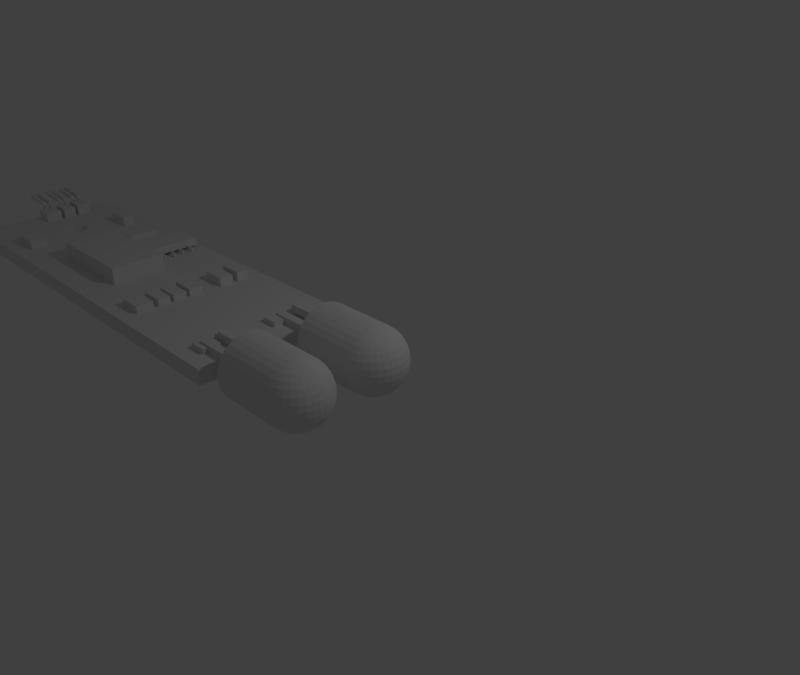# Source: chip.blend  (saved by Blender 2.77.0; exported with 4.5.12 LTS)
import bpy
from mathutils import Matrix  # noqa: F401  (used for matrix-valued properties, if any)

bpy.ops.wm.read_factory_settings(use_empty=True)
scene = bpy.context.scene
scene.name = 'Scene'

# ---- collections
col_collection_1 = bpy.data.collections.new('Collection 1'); scene.collection.children.link(col_collection_1)

# ---- world
world_world = bpy.data.worlds.new('World'); scene.world = world_world
world_world.color = (0.05088, 0.05088, 0.05088)
world_world.use_sun_shadow = False
world_world.sun_shadow_jitter_overblur = 0.0
world_world.cycles.sampling_method = 'MANUAL'

# ---- cameras
cam_camera = bpy.data.cameras.new('Camera')
cam_camera.clip_end = 100.0
cam_camera.lens = 35.0
cam_camera.sensor_width = 32.0
cam_camera.sensor_height = 18.0
cam_camera.ortho_scale = 7.314
cam_camera.dof.focus_distance = 0.0
cam_camera.dof.aperture_fstop = 128.0

# ---- lights
light_lamp = bpy.data.lights.new('Lamp', 'POINT')
light_lamp.transmission_factor = 0.0
light_lamp.cutoff_distance = 30.0
light_lamp.energy = 100.0
light_lamp.shadow_buffer_clip_start = 1.001
light_lamp.shadow_soft_size = 0.1
light_lamp.shadow_maximum_resolution = 0.006
light_lamp.use_absolute_resolution = True

# ---- meshes
me_cube_009 = bpy.data.meshes.new('Cube.009')
me_cube_009.from_pydata([(-0.6753, -1.0, -0.1849), (-0.6753, -1.0, 0.1849), (-0.6753, 1.0, -0.1849), (-0.6753, 1.0, 0.1849), (0.6753, -1.0, -0.1849), (0.6753, -1.0, 0.1849), (0.6753, 1.0, -0.1849), (0.6753, 1.0, 0.1849)], [], [(1, 3, 2, 0), (3, 7, 6, 2), (7, 5, 4, 6), (5, 1, 0, 4), (0, 2, 6, 4), (5, 7, 3, 1)])
me_cube_009.use_remesh_preserve_volume = False
me_cube_009.use_remesh_preserve_attributes = False
me_cube_009.use_mirror_vertex_groups = False
me_cube_009.update()
me_grid_003 = bpy.data.meshes.new('Grid.003')
me_grid_003.from_pydata([(0.9677, 2.856, 0.0), (0.9677, 3.078, 0.0), (1.08, 3.078, 0.0), (1.08, 2.856, 0.0), (1.08, 2.856, 0.2021), (0.9677, 2.856, 0.2021), (0.8749, 2.856, 0.0), (0.8749, 3.078, 0.0), (0.9677, 3.3, 0.0), (1.08, 3.3, 0.0), (1.302, 3.078, 0.0), (1.302, 2.856, 0.0), (0.8749, 2.856, 0.2021), (1.302, 2.856, 0.2021), (1.08, 3.078, 0.2021), (0.9677, 3.078, 0.2021), (0.8574, 2.856, 0.0), (0.8574, 3.078, 0.0), (0.8749, 3.3, 0.0), (0.9677, 3.523, 0.0), (1.08, 3.523, 0.0), (1.302, 3.3, 0.0), (1.524, 3.078, -5.96e-08), (1.524, 2.856, -5.96e-08), (0.8574, 2.856, 0.2021), (0.8749, 3.078, 0.2021), (1.524, 2.856, 0.2021), (1.302, 3.078, 0.2021), (1.08, 3.3, 0.2021), (0.9677, 3.3, 0.2021), (0.8574, 3.078, 0.2021), (0.8574, 3.3, 0.0), (0.8749, 3.523, 0.0), (0.9677, 3.745, 0.0), (1.08, 3.745, 0.0), (1.302, 3.523, 0.0), (1.524, 3.3, -5.96e-08), (1.746, 3.078, -5.96e-08), (1.746, 2.856, -5.96e-08), (0.8749, 3.3, 0.2021), (1.746, 2.856, 0.2021), (1.524, 3.078, 0.2021), (1.302, 3.3, 0.2021), (1.08, 3.523, 0.2021), (0.9677, 3.523, 0.2021), (0.8574, 3.3, 0.2021), (0.8574, 3.523, 0.0), (0.8749, 3.745, 0.0), (1.081, 3.986, -0.003698), (1.125, 3.745, 0.0), (1.128, 3.736, 0.0), (1.139, 3.719, 0.0), (1.151, 3.708, 0.0), (1.163, 3.705, 0.0), (1.175, 3.708, 0.0), (1.187, 3.719, 0.0), (1.198, 3.736, 0.0), (1.201, 3.745, 0.0), (1.302, 3.745, 0.0), (1.524, 3.523, -5.96e-08), (1.746, 3.3, -5.96e-08), (1.968, 3.078, -5.96e-08), (1.968, 2.856, -5.96e-08), (0.8749, 3.523, 0.2021), (1.968, 2.856, 0.2021), (1.746, 3.078, 0.2021), (1.524, 3.3, 0.2021), (1.302, 3.523, 0.2021), (1.08, 3.745, 0.2021), (0.9677, 3.745, 0.2021), (0.8574, 3.523, 0.2021), (0.8574, 3.745, 0.0), (0.9683, 3.976, -0.001835), (1.109, 3.986, -0.003698), (1.105, 3.963, -0.003348), (1.103, 3.938, -0.002968), (1.102, 3.928, -0.00281), (1.101, 3.892, -0.00225), (1.102, 3.855, -0.001691), (1.102, 3.85, -0.00162), (1.103, 3.84, -0.001459), (1.105, 3.82, -0.001152), (1.111, 3.788, -0.0006566), (1.119, 3.759, -0.000222), (1.216, 3.986, -0.003698), (1.303, 3.986, -0.003698), (1.207, 3.759, -0.000222), (1.215, 3.788, -0.0006566), (1.22, 3.82, -0.001152), (1.223, 3.845, -0.00153), (1.224, 3.855, -0.001691), (1.225, 3.891, -0.00225), (1.224, 3.928, -0.00281), (1.22, 3.963, -0.003348), (1.524, 3.745, -5.96e-08), (1.746, 3.523, -5.96e-08), (1.968, 3.3, -5.96e-08), (2.191, 3.078, -5.96e-08), (2.191, 2.856, -5.96e-08), (0.8749, 3.745, 0.2021), (2.191, 2.856, 0.2021), (1.968, 3.078, 0.2021), (1.746, 3.3, 0.2021), (1.524, 3.523, 0.2021), (1.302, 3.745, 0.2021), (1.201, 3.745, 0.2021), (1.198, 3.736, 0.2021), (1.187, 3.719, 0.2021), (1.175, 3.708, 0.2021), (1.163, 3.705, 0.2021), (1.151, 3.708, 0.2021), (1.139, 3.719, 0.2021), (1.128, 3.736, 0.2021), (1.125, 3.745, 0.2021), (1.08, 3.967, 0.2021), (0.9677, 3.967, 0.2021), (0.8574, 3.745, 0.2021), (0.875, 3.969, -0.0002915), (0.9683, 4.023, -0.001835), (1.081, 4.032, -0.003698), (1.122, 4.032, -0.003698), (1.119, 4.024, -0.003698), (1.111, 3.995, -0.003698), (1.203, 4.032, -0.003698), (1.303, 4.032, -0.003698), (1.215, 3.995, -0.003698), (1.207, 4.024, -0.003698), (1.524, 3.967, -5.96e-08), (1.746, 3.745, -5.96e-08), (1.968, 3.523, -5.96e-08), (2.191, 3.3, -5.96e-08), (2.413, 3.078, -5.96e-08), (2.413, 2.856, -5.96e-08), (0.9677, 3.745, 0.324), (0.8749, 3.745, 0.324), (2.413, 2.856, 0.2021), (2.191, 3.078, 0.2021), (1.968, 3.3, 0.2021), (1.746, 3.3, 0.4263), (1.524, 3.3, 0.4263), (1.524, 3.523, 0.4263), (1.524, 3.745, 0.2021), (1.302, 3.967, 0.2021), (1.22, 3.967, 0.2021), (1.22, 3.963, 0.2021), (1.224, 3.928, 0.2021), (1.225, 3.891, 0.2021), (1.224, 3.855, 0.2021), (1.221, 3.825, 0.2021), (1.22, 3.82, 0.2021), (1.215, 3.788, 0.2021), (1.207, 3.759, 0.2021), (1.119, 3.759, 0.2021), (1.111, 3.788, 0.2021), (1.105, 3.82, 0.2021), (1.105, 3.824, 0.2021), (1.102, 3.854, 0.2021), (1.102, 3.855, 0.2021), (1.101, 3.892, 0.2021), (1.102, 3.928, 0.2021), (1.105, 3.958, 0.2021), (1.105, 3.963, 0.2021), (1.106, 3.967, 0.2021), (0.9677, 3.967, 0.324), (1.08, 4.014, 0.2021), (0.9677, 4.014, 0.2021), (0.8574, 3.967, 0.0), (0.8574, 3.967, 0.2021), (0.875, 4.015, -0.0002915), (0.9683, 4.199, -0.001835), (1.081, 4.208, -0.003698), (1.303, 4.208, -0.003698), (1.198, 4.047, -0.003698), (1.187, 4.064, -0.003698), (1.178, 4.072, -0.003698), (1.175, 4.075, -0.003698), (1.163, 4.078, -0.003698), (1.151, 4.075, -0.003698), (1.143, 4.067, -0.003698), (1.139, 4.064, -0.003698), (1.128, 4.047, -0.003698), (1.524, 4.014, -5.96e-08), (1.746, 3.967, -5.96e-08), (1.968, 3.745, -5.96e-08), (2.191, 3.523, -5.96e-08), (2.413, 3.3, -5.96e-08), (2.635, 3.078, -5.96e-08), (2.635, 2.856, -5.96e-08), (0.8749, 3.967, 0.2021), (0.8749, 3.967, 0.324), (2.635, 2.856, 0.2021), (2.413, 3.078, 0.2021), (2.191, 3.3, 0.2021), (1.968, 3.3, 0.4263), (1.746, 3.523, 0.4263), (1.524, 3.745, 0.4263), (1.524, 3.967, 0.2021), (1.302, 4.014, 0.2021), (1.21, 4.014, 0.2021), (1.215, 3.995, 0.2021), (1.111, 3.995, 0.2021), (1.116, 4.014, 0.2021), (0.8749, 4.014, 0.2021), (1.08, 4.189, 0.2021), (0.9677, 4.189, 0.2021), (0.8574, 4.014, 0.0), (0.8574, 4.014, 0.2021), (0.875, 4.191, -0.0002915), (1.081, 4.246, -0.003014), (1.303, 4.246, -0.003014), (1.524, 4.189, -5.96e-08), (1.746, 4.014, -5.96e-08), (1.968, 3.967, -5.96e-08), (2.191, 3.745, -5.96e-08), (2.413, 3.523, -5.96e-08), (2.635, 3.3, -5.96e-08), (2.857, 3.078, -5.96e-08), (2.857, 2.856, -5.96e-08), (2.857, 2.856, 0.2021), (2.635, 3.078, 0.2021), (2.413, 3.3, 0.2021), (2.191, 3.523, 0.2021), (1.968, 3.523, 0.2021), (1.968, 3.523, 0.4263), (1.746, 3.745, 0.4263), (1.524, 3.967, 0.4263), (1.524, 4.014, 0.2021), (1.119, 4.024, 0.2021), (1.128, 4.047, 0.2021), (1.139, 4.064, 0.2021), (1.149, 4.073, 0.2021), (1.151, 4.075, 0.2021), (1.163, 4.078, 0.2021), (1.175, 4.075, 0.2021), (1.185, 4.066, 0.2021), (1.187, 4.064, 0.2021), (1.198, 4.047, 0.2021), (1.207, 4.024, 0.2021), (1.302, 4.189, 0.2021), (0.9677, 4.014, 0.3354), (0.8749, 4.014, 0.3354), (0.9677, 4.189, 0.3354), (1.08, 4.23, 0.2021), (0.9677, 4.23, 0.2021), (0.8574, 4.189, 0.0), (0.8574, 4.189, 0.2021), (0.9682, 4.238, -0.001496), (1.08, 4.412, 0.0), (1.302, 4.412, 0.0), (1.524, 4.23, -5.96e-08), (1.746, 4.189, -5.96e-08), (1.968, 4.014, -5.96e-08), (2.191, 3.967, -5.96e-08), (2.413, 3.745, -5.96e-08), (2.635, 3.523, -5.96e-08), (2.857, 3.3, -5.96e-08), (2.857, 3.078, 0.2021), (0.8749, 4.189, 0.2021), (2.635, 3.3, 0.2021), (2.413, 3.523, 0.2021), (2.191, 3.745, 0.2021), (1.968, 3.745, 0.2021), (1.968, 3.745, 0.4263), (1.746, 3.967, 0.4263), (1.524, 4.014, 0.4263), (1.524, 4.189, 0.2021), (1.302, 4.23, 0.2021), (0.8749, 4.189, 0.3354), (0.8749, 4.23, 0.2021), (1.08, 4.412, 0.2021), (0.9677, 4.412, 0.2021), (0.8574, 4.23, 0.0), (0.8574, 4.23, 0.2021), (0.875, 4.232, -0.0002376), (1.08, 4.634, 0.0), (1.302, 4.634, 0.0), (1.524, 4.412, -5.96e-08), (1.746, 4.23, -5.96e-08), (1.968, 4.189, -5.96e-08), (2.191, 4.014, -5.96e-08), (2.413, 3.967, -5.96e-08), (2.635, 3.745, -5.96e-08), (2.857, 3.523, -5.96e-08), (2.857, 3.3, 0.2021), (2.635, 3.523, 0.2021), (2.413, 3.745, 0.2021), (2.191, 3.967, 0.2021), (1.968, 3.967, 0.2021), (1.968, 3.967, 0.4263), (1.746, 4.014, 0.4263), (1.746, 4.014, 0.2021), (1.746, 4.189, 0.2021), (1.524, 4.23, 0.2021), (1.302, 4.412, 0.2021), (0.9677, 4.23, 0.3514), (0.8749, 4.23, 0.3514), (0.9677, 4.412, 0.3514), (1.08, 4.634, 0.2021), (0.9677, 4.634, 0.2021), (0.8574, 4.412, 0.0), (0.8574, 4.412, 0.2021), (0.9677, 4.412, 0.0), (0.9677, 4.634, 0.0), (1.08, 4.856, 0.0), (1.302, 4.856, 0.0), (1.524, 4.634, -5.96e-08), (1.746, 4.412, -5.96e-08), (1.968, 4.23, -5.96e-08), (2.191, 4.189, -5.96e-08), (2.413, 4.014, -5.96e-08), (2.635, 3.967, -5.96e-08), (2.857, 3.745, -5.96e-08), (2.857, 3.523, 0.2021), (0.8749, 4.412, 0.2021), (2.635, 3.745, 0.2021), (2.413, 3.967, 0.2021), (2.191, 4.014, 0.2021), (1.968, 4.014, 0.2021), (1.968, 4.014, 0.4263), (1.968, 4.189, 0.2021), (1.746, 4.23, 0.2021), (1.524, 4.412, 0.2021), (1.302, 4.634, 0.2021), (0.8749, 4.412, 0.3514), (0.8749, 4.634, 0.2021), (1.08, 4.856, 0.2021), (0.9677, 4.856, 0.2021), (0.8574, 4.634, 0.0), (0.8574, 4.634, 0.2021), (0.8749, 4.412, 0.0), (0.8749, 4.634, 0.0), (0.9677, 4.856, 0.0), (1.302, 4.856, 0.2021), (1.524, 4.856, -5.96e-08), (1.746, 4.634, -5.96e-08), (1.968, 4.412, -5.96e-08), (2.191, 4.23, -5.96e-08), (2.413, 4.189, -5.96e-08), (2.635, 4.014, -5.96e-08), (2.857, 3.967, -5.96e-08), (2.857, 3.745, 0.2021), (2.635, 3.967, 0.2021), (2.413, 4.014, 0.2021), (2.191, 4.189, 0.2021), (1.968, 4.23, 0.2021), (1.746, 4.412, 0.2021), (1.524, 4.634, 0.2021), (0.8749, 4.856, 0.2021), (0.8574, 4.856, 0.0), (0.8574, 4.856, 0.2021), (0.8749, 4.856, 0.0), (1.524, 4.856, 0.2021), (1.746, 4.856, -5.96e-08), (1.968, 4.634, -5.96e-08), (2.191, 4.412, -5.96e-08), (2.413, 4.23, -5.96e-08), (2.635, 4.189, -5.96e-08), (2.857, 4.014, -5.96e-08), (2.857, 3.967, 0.2021), (2.635, 4.014, 0.2021), (2.413, 4.189, 0.2021), (2.191, 4.23, 0.2021), (1.968, 4.412, 0.2021), (1.746, 4.634, 0.2021), (1.746, 4.856, 0.2021), (1.968, 4.856, -5.96e-08), (2.191, 4.634, -5.96e-08), (2.413, 4.412, -5.96e-08), (2.635, 4.23, -5.96e-08), (2.857, 4.189, -5.96e-08), (2.857, 4.014, 0.2021), (2.635, 4.189, 0.2021), (2.413, 4.23, 0.2021), (2.191, 4.412, 0.2021), (1.968, 4.634, 0.2021), (1.968, 4.856, 0.2021), (2.191, 4.856, -5.96e-08), (2.413, 4.634, -5.96e-08), (2.635, 4.412, -5.96e-08), (2.857, 4.23, -5.96e-08), (2.857, 4.189, 0.2021), (2.635, 4.23, 0.2021), (2.413, 4.412, 0.2021), (2.191, 4.634, 0.2021), (2.191, 4.856, 0.2021), (2.413, 4.856, -5.96e-08), (2.635, 4.634, -5.96e-08), (2.857, 4.412, -5.96e-08), (2.857, 4.23, 0.2021), (2.635, 4.412, 0.2021), (2.413, 4.634, 0.2021), (2.413, 4.856, 0.2021), (2.635, 4.856, -5.96e-08), (2.857, 4.634, -5.96e-08), (2.857, 4.412, 0.2021), (2.635, 4.634, 0.2021), (2.635, 4.856, 0.2021), (2.857, 4.856, -5.96e-08), (2.857, 4.634, 0.2021), (2.857, 4.856, 0.2021), (2.778, 3.078, -5.96e-08), (2.778, 2.856, -5.96e-08), (2.778, 2.856, 0.2021), (2.778, 3.3, -5.96e-08), (2.778, 3.078, 0.2021), (2.778, 3.523, -5.96e-08), (2.778, 3.3, 0.2021), (2.778, 3.745, -5.96e-08), (2.778, 3.523, 0.2021), (2.778, 3.967, -5.96e-08), (2.778, 3.745, 0.2021), (2.778, 4.014, -5.96e-08), (2.778, 3.967, 0.2021), (2.778, 4.014, 0.2021), (2.778, 4.23, -5.96e-08), (2.778, 4.189, -5.96e-08), (2.778, 4.189, 0.2021), (2.778, 4.412, -5.96e-08), (2.778, 4.23, 0.2021), (2.778, 4.634, -5.96e-08), (2.778, 4.412, 0.2021), (2.778, 4.856, -5.96e-08), (2.778, 4.634, 0.2021), (2.778, 4.856, 0.2021), (2.706, 2.856, -5.96e-08), (2.706, 2.856, 0.2021), (2.706, 3.078, 0.2021), (2.706, 3.3, 0.2021), (2.706, 3.523, 0.2021), (2.706, 3.745, 0.2021), (2.706, 3.967, 0.2021), (2.706, 4.014, 0.2021), (2.706, 4.189, -5.96e-08), (2.706, 4.189, 0.2021), (2.706, 4.23, 0.2021), (2.706, 4.412, 0.2021), (2.706, 4.856, -5.96e-08), (2.706, 4.856, 0.2021), (2.706, 3.078, -5.96e-08), (2.706, 3.3, -5.96e-08), (2.706, 3.523, -5.96e-08), (2.706, 3.745, -5.96e-08), (2.706, 3.967, -5.96e-08), (2.706, 4.014, -5.96e-08), (2.706, 4.23, -5.96e-08), (2.706, 4.412, -5.96e-08), (2.706, 4.634, -5.96e-08), (2.706, 4.634, 0.2021), (2.706, 4.634, 0.2301), (2.778, 4.634, 0.2301), (2.778, 4.412, 0.2301), (2.706, 4.412, 0.2301), (2.778, 3.078, 0.2644), (2.778, 3.3, 0.2644), (2.706, 3.078, 0.2644), (2.706, 3.3, 0.2644), (0.9677, 3.363, 0.0), (1.08, 3.363, 0.0), (0.8749, 3.363, 0.0), (1.302, 3.363, 0.0), (1.08, 3.363, 0.2021), (0.9677, 3.363, 0.2021), (0.8574, 3.363, 0.0), (1.524, 3.363, -5.96e-08), (1.746, 3.363, -5.96e-08), (0.8749, 3.363, 0.2021), (0.8574, 3.363, 0.2021), (1.524, 3.363, 0.2021), (1.302, 3.363, 0.2021), (1.968, 3.363, -5.96e-08), (1.524, 3.363, 0.4263), (2.191, 3.363, -5.96e-08), (1.746, 3.363, 0.4263), (2.413, 3.363, -5.96e-08), (2.191, 3.363, 0.2021), (1.968, 3.363, 0.2021), (1.968, 3.363, 0.4263), (2.635, 3.363, -5.96e-08), (2.413, 3.363, 0.2021), (2.857, 3.363, -5.96e-08), (2.635, 3.363, 0.2021), (2.857, 3.363, 0.2021), (2.778, 3.363, 0.2021), (2.778, 3.363, -5.96e-08), (2.706, 3.363, -5.96e-08), (2.706, 3.363, 0.2021), (2.778, 3.363, 0.272), (2.778, 3.523, 0.272), (2.706, 3.523, 0.272), (2.706, 3.363, 0.272), (2.778, 4.014, 0.2643), (2.778, 4.189, 0.2643), (2.706, 4.014, 0.2643), (2.706, 4.189, 0.2643), (2.706, 4.634, 0.2781), (2.778, 4.634, 0.2781), (2.778, 4.412, 0.2781), (2.706, 4.412, 0.2781), (2.298, 3.078, -5.96e-08), (2.298, 2.856, -5.96e-08), (2.298, 2.856, 0.2021), (2.298, 3.3, -5.96e-08), (2.298, 3.078, 0.2021), (2.298, 3.523, -5.96e-08), (2.298, 3.3, 0.2021), (2.298, 3.745, -5.96e-08), (2.298, 3.523, 0.2021), (2.298, 3.967, -5.96e-08), (2.298, 3.745, 0.2021), (2.298, 4.014, -5.96e-08), (2.298, 3.967, 0.2021), (2.298, 4.189, -5.96e-08), (2.298, 4.014, 0.2021), (2.298, 4.23, -5.96e-08), (2.298, 4.189, 0.2021), (2.298, 4.412, -5.96e-08), (2.298, 4.23, 0.2021), (2.298, 4.634, -5.96e-08), (2.298, 4.412, 0.2021), (2.298, 4.634, 0.2021), (2.298, 4.856, -5.96e-08), (2.298, 4.856, 0.2021), (2.298, 3.363, 0.2021), (2.298, 3.363, -5.96e-08), (2.298, 3.078, 0.2948), (2.191, 3.078, 0.2948), (2.191, 3.3, 0.2948), (2.298, 3.3, 0.2948), (2.191, 3.363, 0.2943), (2.191, 3.523, 0.2943), (2.298, 3.523, 0.2943), (2.298, 3.363, 0.2943), (1.302, 3.571, 0.0), (1.524, 3.571, -5.96e-08), (1.302, 3.571, 0.2021), (1.746, 3.571, -5.96e-08), (1.524, 3.571, 0.2021), (1.968, 3.571, -5.96e-08), (1.524, 3.571, 0.4263), (2.191, 3.571, -5.96e-08), (1.746, 3.571, 0.4263), (2.413, 3.571, -5.96e-08), (2.191, 3.571, 0.2021), (1.968, 3.571, 0.2021), (1.968, 3.571, 0.4263), (2.635, 3.571, -5.96e-08), (2.413, 3.571, 0.2021), (2.857, 3.571, -5.96e-08), (2.635, 3.571, 0.2021), (2.857, 3.571, 0.2021), (2.778, 3.571, 0.2021), (2.778, 3.571, -5.96e-08), (2.706, 3.571, -5.96e-08), (2.706, 3.571, 0.2021), (2.298, 3.571, 0.2021), (2.298, 3.571, -5.96e-08), (2.191, 3.571, 0.2874), (2.191, 3.745, 0.2874), (2.298, 3.745, 0.2874), (2.298, 3.571, 0.2874), (1.302, 3.795, -0.000768), (1.524, 3.791, -5.96e-08), (1.302, 3.791, 0.2021), (1.746, 3.791, -5.96e-08), (1.524, 3.791, 0.2021), (1.968, 3.791, -5.96e-08), (1.524, 3.791, 0.4263), (2.191, 3.791, -5.96e-08), (1.746, 3.791, 0.4263), (2.413, 3.791, -5.96e-08), (2.191, 3.791, 0.2021), (1.968, 3.791, 0.2021), (1.968, 3.791, 0.4263), (2.635, 3.791, -5.96e-08), (2.413, 3.791, 0.2021), (2.857, 3.791, -5.96e-08), (2.635, 3.791, 0.2021), (2.857, 3.791, 0.2021), (2.778, 3.791, 0.2021), (2.778, 3.791, -5.96e-08), (2.706, 3.791, -5.96e-08), (2.706, 3.791, 0.2021), (2.298, 3.791, 0.2021), (2.298, 3.791, -5.96e-08), (2.191, 3.791, 0.3002), (2.191, 3.967, 0.3002), (2.298, 3.967, 0.3002), (2.298, 3.791, 0.3002), (2.298, 4.23, 0.3134), (2.191, 4.23, 0.3134), (2.191, 4.412, 0.3134), (2.298, 4.412, 0.3134), (1.08, 4.48, 0.0), (1.302, 4.48, 0.0), (1.08, 4.48, 0.2021), (0.9677, 4.48, 0.2021), (0.9677, 4.48, 0.0), (1.524, 4.48, -5.96e-08), (1.302, 4.48, 0.2021), (0.8749, 4.48, 0.2021), (0.8574, 4.48, 0.0), (0.8574, 4.48, 0.2021), (0.8749, 4.48, 0.0), (1.746, 4.48, -5.96e-08), (1.524, 4.48, 0.2021), (1.968, 4.48, -5.96e-08), (1.746, 4.48, 0.2021), (2.191, 4.48, -5.96e-08), (1.968, 4.48, 0.2021), (2.413, 4.48, -5.96e-08), (2.635, 4.48, -5.96e-08), (2.413, 4.48, 0.2021), (2.191, 4.48, 0.2021), (2.857, 4.48, -5.96e-08), (2.857, 4.48, 0.2021), (2.635, 4.48, 0.2021), (2.778, 4.48, 0.2021), (2.778, 4.48, -5.96e-08), (2.706, 4.48, -5.96e-08), (2.706, 4.48, 0.2021), (2.778, 4.48, 0.2301), (2.706, 4.48, 0.2301), (2.778, 4.48, 0.2781), (2.706, 4.48, 0.2781), (2.298, 4.48, 0.2021), (2.298, 4.48, -5.96e-08), (2.298, 4.634, 0.3245), (2.191, 4.634, 0.3245), (2.298, 4.48, 0.3245), (2.191, 4.48, 0.3245), (1.174, 3.078, 0.0), (1.174, 2.856, 0.0), (1.174, 2.856, 0.2021), (1.174, 3.3, 0.0), (1.174, 3.078, 0.2021), (1.174, 3.523, 0.0), (1.174, 3.3, 0.2021), (1.174, 3.523, 0.2021), (1.174, 3.363, 0.2021), (1.174, 3.363, 0.0), (1.302, 3.078, 0.3161), (1.302, 3.3, 0.3161), (1.174, 3.078, 0.3161), (1.174, 3.3, 0.3161), (1.183, 4.208, -0.003698), (1.183, 4.246, -0.003014), (1.182, 4.189, 0.2021), (1.182, 4.412, 0.0), (1.182, 4.23, 0.2021), (1.182, 4.634, 0.0), (1.182, 4.412, 0.2021), (1.182, 4.856, 0.0), (1.182, 4.634, 0.2021), (1.182, 4.856, 0.2021), (1.182, 4.48, 0.2021), (1.182, 4.48, 0.0), (1.302, 4.48, 0.3319), (1.302, 4.634, 0.3319), (1.182, 4.634, 0.3319), (1.182, 4.48, 0.3319), (1.476, 2.856, -4.67e-08), (1.476, 2.856, 0.2021), (1.476, 3.3, -4.67e-08), (1.476, 3.078, -4.67e-08), (1.476, 3.078, 0.2021), (1.476, 3.745, -4.67e-08), (1.476, 3.523, -4.67e-08), (1.476, 3.3, 0.2021), (1.476, 3.523, 0.2021), (1.476, 3.971, -0.0008005), (1.476, 3.745, 0.2021), (1.476, 4.018, -0.0008005), (1.476, 3.967, 0.2021), (1.476, 4.193, -0.0008005), (1.476, 4.014, 0.2021), (1.476, 4.234, -0.0006524), (1.476, 4.189, 0.2021), (1.476, 4.412, -4.67e-08), (1.476, 4.23, 0.2021), (1.476, 4.634, -4.67e-08), (1.476, 4.412, 0.2021), (1.476, 4.856, -4.67e-08), (1.476, 4.634, 0.2021), (1.476, 4.856, 0.2021), (1.476, 3.363, 0.2021), (1.476, 3.363, -4.67e-08), (1.476, 3.571, 0.2021), (1.476, 3.571, -4.67e-08), (1.476, 3.791, 0.2021), (1.476, 3.792, -0.0001663), (1.476, 4.48, 0.2021), (1.476, 4.48, -4.67e-08), (1.502, 4.287, 0.1356), (1.485, 4.451, 0.1147), (1.524, 4.23, 0.2696), (1.524, 4.412, 0.2696), (1.524, 4.48, 0.2696), (1.524, 4.634, 0.2696), (1.476, 4.23, 0.2696), (1.476, 4.412, 0.2696), (1.476, 4.634, 0.2696), (1.476, 4.48, 0.2696)], [], [(0, 1, 2, 3), (0, 3, 4, 5), (6, 7, 1, 0), (1, 8, 9, 2), (631, 630, 10, 11), (6, 0, 5, 12), (631, 11, 13, 632), (5, 4, 14, 15), (16, 17, 7, 6), (7, 18, 8, 1), (456, 19, 20, 457), (630, 633, 21, 10), (660, 663, 22, 23), (16, 6, 12, 24), (12, 5, 15, 25), (660, 23, 26, 661), (632, 13, 27, 634), (15, 14, 28, 29), (17, 16, 24, 30), (17, 31, 18, 7), (458, 32, 19, 456), (19, 33, 34, 20), (639, 635, 35, 459), (663, 662, 36, 22), (23, 22, 37, 38), (24, 12, 25, 30), (25, 15, 29, 39), (23, 38, 40, 26), (661, 26, 41, 664), (27, 42, 641, 640), (461, 460, 43, 44), (31, 17, 30, 45), (462, 46, 32, 458), (32, 47, 33, 19), (34, 33, 72, 48), (20, 34, 49, 50, 51, 52, 53, 54, 55, 56, 57, 58, 532, 35, 635), (685, 666, 59, 463), (22, 36, 60, 37), (38, 37, 61, 62), (30, 25, 39, 45), (465, 461, 44, 63), (38, 62, 64, 40), (26, 40, 65, 41), (664, 41, 66, 667), (638, 468, 67, 637), (44, 43, 68, 69), (462, 31, 45, 466), (46, 71, 47, 32), (34, 48, 73, 74, 75, 76, 77, 78, 79, 80, 81, 82, 83, 49), (84, 85, 560, 58, 57, 86, 87, 88, 89, 90, 91, 92, 93), (687, 665, 94, 533), (463, 59, 95, 464), (37, 60, 96, 61), (62, 61, 97, 98), (466, 465, 63, 70), (63, 44, 69, 99), (62, 98, 100, 64), (40, 64, 101, 65), (41, 65, 102, 66), (684, 467, 103, 668), (43, 637, 67, 534, 104, 105, 106, 107, 108, 109, 110, 111, 112, 113, 68), (69, 68, 114, 115), (71, 46, 70, 116), (47, 71, 166, 117), (117, 72, 33, 47), (72, 118, 119, 48), (48, 119, 120, 121, 122, 73), (123, 124, 85, 84, 125, 126), (689, 560, 85, 669), (533, 94, 128, 535), (464, 95, 129, 469), (61, 96, 130, 97), (499, 498, 131, 132), (70, 63, 99, 116), (99, 69, 133, 134), (499, 132, 135, 500), (64, 100, 136, 101), (65, 101, 137, 102), (66, 102, 138, 139), (467, 66, 139, 470), (686, 536, 141, 670), (105, 104, 562, 142, 143, 144, 145, 146, 147, 148, 149, 150, 151), (68, 113, 152, 153, 154, 155, 156, 157, 158, 159, 160, 161, 162, 114), (69, 115, 163, 133), (115, 114, 164, 165), (166, 71, 116, 167), (117, 168, 118, 72), (118, 169, 170, 119), (119, 170, 644, 171, 124, 123, 172, 173, 174, 175, 176, 177, 178, 179, 180, 120), (669, 671, 181, 127), (561, 127, 182, 563), (535, 128, 183, 537), (469, 129, 184, 471), (498, 501, 185, 131), (132, 131, 186, 187), (116, 99, 188, 167), (188, 99, 134, 189), (134, 133, 163, 189), (132, 187, 190, 135), (500, 135, 191, 502), (101, 136, 192, 137), (102, 137, 193, 138), (470, 472, 194, 140), (536, 103, 140, 538), (688, 564, 196, 672), (143, 142, 197, 198, 199), (114, 162, 200, 201, 164), (115, 188, 189, 163), (188, 115, 165, 202), (165, 164, 203, 204), (205, 166, 167, 206), (166, 205, 168, 117), (168, 207, 169, 118), (170, 169, 246, 208), (644, 645, 209, 171), (671, 673, 210, 181), (127, 181, 211, 182), (563, 182, 212, 565), (537, 183, 213, 539), (523, 503, 214, 473), (131, 185, 215, 186), (401, 400, 216, 217), (167, 188, 202, 206), (401, 217, 218, 402), (135, 190, 219, 191), (502, 191, 220, 504), (475, 474, 221, 222), (475, 222, 223, 476), (472, 476, 223, 194), (538, 540, 224, 195), (564, 141, 195, 566), (672, 196, 226, 674), (164, 201, 227, 228, 229, 230, 231, 232, 233, 234, 235, 236, 237, 198, 197, 238, 646, 203), (202, 165, 239, 240), (165, 204, 241, 239), (204, 203, 242, 243), (244, 205, 206, 245), (205, 244, 207, 168), (169, 207, 273, 246), (645, 647, 248, 209), (675, 249, 210, 673), (181, 210, 250, 211), (182, 211, 251, 212), (565, 212, 252, 567), (555, 505, 253, 541), (473, 214, 254, 477), (400, 403, 255, 216), (217, 216, 256, 218), (206, 202, 257, 245), (402, 218, 256, 404), (191, 219, 258, 220), (522, 478, 259, 506), (543, 542, 260, 261), (543, 261, 262, 544), (540, 544, 262, 224), (566, 568, 263, 225), (226, 196, 225, 264), (674, 226, 265, 676), (646, 238, 266, 648), (257, 202, 240, 267), (240, 239, 241, 267), (204, 257, 267, 241), (257, 204, 243, 268), (243, 242, 269, 270), (271, 244, 245, 272), (207, 244, 271, 273), (208, 246, 301, 247), (655, 649, 275, 593), (675, 209, 248, 677), (210, 249, 277, 250), (211, 250, 278, 251), (212, 251, 279, 252), (583, 507, 280, 569), (541, 253, 281, 545), (483, 405, 282, 479), (216, 255, 283, 256), (245, 257, 268, 272), (404, 256, 283, 406), (478, 480, 284, 259), (554, 546, 285, 508), (571, 570, 286, 287), (571, 287, 288, 572), (568, 572, 288, 263), (225, 263, 289, 264), (290, 226, 264, 289), (226, 290, 291, 265), (676, 265, 292, 678), (648, 266, 293, 650), (268, 243, 294, 295), (243, 270, 296, 294), (595, 594, 297, 298), (299, 271, 272, 300), (246, 273, 329, 301), (596, 302, 274, 592), (649, 651, 304, 275), (691, 679, 305, 597), (249, 276, 306, 277), (250, 277, 307, 278), (251, 278, 308, 279), (507, 509, 309, 280), (569, 280, 310, 573), (551, 407, 311, 547), (479, 282, 312, 481), (272, 268, 313, 300), (482, 481, 312, 408), (546, 548, 314, 285), (582, 574, 315, 510), (287, 286, 316, 317), (287, 317, 318, 288), (263, 288, 318, 289), (317, 290, 289, 318), (290, 317, 319, 291), (265, 291, 320, 292), (690, 680, 699, 701), (598, 322, 657, 656), (313, 268, 295, 323), (295, 294, 296, 323), (270, 313, 323, 296), (599, 595, 298, 324), (298, 297, 325, 326), (600, 299, 300, 601), (299, 329, 273, 271), (602, 330, 302, 596), (302, 331, 303, 274), (651, 303, 325, 653), (679, 681, 333, 305), (597, 305, 334, 603), (277, 306, 335, 307), (278, 307, 336, 308), (509, 511, 337, 309), (280, 309, 338, 310), (579, 409, 339, 575), (547, 311, 340, 549), (601, 599, 324, 328), (550, 549, 340, 410), (574, 576, 341, 315), (510, 315, 342, 512), (317, 316, 343, 319), (291, 319, 344, 320), (292, 320, 345, 321), (680, 678, 698, 699), (652, 322, 332, 653), (324, 298, 326, 347), (303, 331, 326, 325), (348, 327, 328, 349), (600, 327, 330, 602), (330, 350, 331, 302), (681, 304, 332, 683), (305, 333, 352, 334), (603, 334, 353, 605), (307, 335, 354, 336), (511, 513, 355, 337), (309, 337, 356, 338), (409, 411, 357, 339), (575, 339, 358, 577), (328, 324, 347, 349), (578, 577, 358, 412), (315, 341, 359, 342), (512, 342, 360, 514), (319, 343, 361, 344), (320, 344, 362, 345), (604, 606, 363, 346), (682, 346, 351, 683), (331, 350, 347, 326), (350, 348, 349, 347), (327, 348, 350, 330), (352, 333, 351, 364), (334, 352, 365, 353), (605, 353, 366, 607), (513, 515, 367, 355), (337, 355, 368, 356), (411, 415, 369, 357), (339, 357, 370, 358), (412, 358, 370, 413), (342, 359, 371, 360), (514, 360, 372, 516), (344, 361, 373, 362), (606, 608, 374, 363), (346, 363, 364, 351), (365, 352, 364, 375), (353, 365, 376, 366), (625, 517, 377, 609), (355, 367, 378, 368), (415, 414, 379, 369), (357, 369, 380, 370), (413, 370, 380, 416), (360, 371, 381, 372), (516, 372, 382, 518), (608, 612, 383, 374), (363, 374, 375, 364), (376, 365, 375, 384), (517, 520, 385, 377), (609, 377, 386, 610), (414, 417, 387, 379), (369, 379, 388, 380), (416, 380, 388, 418), (372, 381, 389, 382), (624, 611, 390, 519), (374, 383, 384, 375), (520, 376, 384, 521), (377, 385, 392, 386), (617, 419, 393, 613), (379, 387, 394, 388), (418, 388, 394, 420), (611, 615, 395, 390), (519, 390, 391, 521), (392, 385, 391, 396), (419, 421, 397, 393), (613, 393, 398, 614), (616, 614, 398, 422), (390, 395, 396, 391), (436, 392, 396, 437), (393, 397, 399, 398), (422, 398, 399, 423), (176, 175, 233, 232), (177, 176, 232, 231), (175, 174, 234, 233), (178, 177, 231, 230), (174, 173, 235, 234), (179, 178, 230, 229), (173, 172, 236, 235), (180, 179, 229, 228), (172, 123, 126, 237, 236), (121, 120, 180, 228, 227), (126, 125, 199, 198, 237), (122, 121, 227, 201, 200), (125, 84, 93, 144, 143, 199), (74, 73, 122, 200, 162, 161), (93, 92, 145, 144), (75, 74, 161, 160), (92, 91, 146, 145), (76, 75, 160, 159), (91, 90, 147, 146), (77, 76, 159, 158), (90, 89, 148, 147), (78, 77, 158, 157), (89, 88, 149, 148), (157, 156, 79, 78), (88, 87, 150, 149), (80, 79, 156, 155), (87, 86, 151, 150), (81, 80, 155, 154), (86, 57, 56, 106, 105, 151), (82, 81, 154, 153), (56, 55, 107, 106), (83, 82, 153, 152), (55, 54, 108, 107), (50, 49, 83, 152, 113, 112), (54, 53, 109, 108), (51, 50, 112, 111), (53, 52, 110, 109), (52, 51, 111, 110), (447, 422, 423, 437), (397, 421, 423, 399), (616, 422, 449, 620), (446, 436, 421, 419), (434, 418, 420, 435), (618, 446, 419, 617), (433, 416, 418, 434), (444, 445, 417, 414), (416, 433, 493, 491), (432, 444, 414, 415), (430, 412, 413, 431), (443, 432, 415, 411), (581, 578, 412, 430), (442, 443, 411, 409), (553, 550, 410, 429), (580, 442, 409, 579), (428, 485, 489, 488), (552, 441, 407, 551), (427, 426, 454, 455), (484, 440, 405, 483), (425, 402, 404, 426), (438, 439, 403, 400), (424, 401, 402, 425), (424, 438, 400, 401), (187, 186, 438, 424), (187, 424, 425, 190), (186, 215, 439, 438), (190, 425, 426, 219), (477, 254, 440, 484), (219, 426, 427, 258), (545, 281, 441, 552), (480, 485, 428, 284), (573, 310, 442, 580), (548, 553, 429, 314), (310, 338, 443, 442), (576, 581, 430, 341), (338, 356, 432, 443), (341, 430, 431, 359), (356, 368, 444, 432), (359, 431, 433, 371), (368, 378, 445, 444), (371, 433, 434, 381), (610, 386, 446, 618), (381, 434, 435, 389), (386, 392, 436, 446), (615, 619, 447, 395), (395, 447, 437, 396), (421, 436, 437, 423), (621, 451, 497, 623), (435, 420, 450, 451), (422, 447, 448, 449), (619, 435, 451, 621), (454, 452, 453, 455), (404, 406, 453, 452), (406, 427, 455, 453), (426, 404, 452, 454), (258, 427, 485, 480), (215, 477, 484, 439), (439, 484, 483, 403), (427, 406, 482, 485), (406, 283, 481, 482), (255, 479, 481, 283), (220, 258, 480, 478), (403, 483, 479, 255), (504, 220, 478, 522), (185, 473, 477, 215), (138, 193, 476, 472), (137, 475, 476, 193), (137, 192, 474, 475), (501, 523, 473, 185), (139, 138, 472, 470), (96, 469, 471, 130), (103, 467, 470, 140), (60, 464, 469, 96), (667, 66, 467, 684), (45, 39, 465, 466), (36, 463, 464, 60), (46, 462, 466, 70), (636, 42, 468, 638), (39, 29, 461, 465), (662, 685, 463, 36), (31, 462, 458, 18), (29, 28, 460, 461), (633, 639, 459, 21), (18, 458, 456, 8), (8, 456, 457, 9), (489, 486, 487, 488), (485, 482, 486, 489), (482, 408, 487, 486), (408, 428, 488, 487), (492, 490, 491, 493), (431, 413, 490, 492), (413, 416, 491, 490), (433, 431, 492, 493), (623, 622, 495, 494), (620, 449, 495, 622), (451, 450, 496, 497), (449, 448, 494, 495), (130, 471, 523, 501), (192, 504, 522, 474), (383, 519, 521, 384), (385, 520, 521, 391), (612, 624, 628, 629), (366, 376, 520, 517), (518, 373, 590, 591), (607, 366, 517, 625), (343, 514, 516, 361), (336, 354, 515, 513), (316, 512, 514, 343), (308, 336, 513, 511), (286, 510, 512, 316), (279, 308, 511, 509), (582, 510, 586, 587), (252, 279, 509, 507), (554, 508, 558, 559), (567, 252, 507, 583), (474, 522, 531, 528), (539, 213, 505, 555), (192, 136, 525, 526), (471, 184, 503, 523), (100, 500, 502, 136), (97, 130, 501, 498), (98, 499, 500, 100), (98, 97, 498, 499), (525, 524, 527, 526), (504, 192, 526, 527), (136, 502, 524, 525), (502, 504, 527, 524), (528, 531, 530, 529), (506, 221, 529, 530), (221, 474, 528, 529), (522, 506, 530, 531), (184, 539, 555, 503), (221, 506, 554, 542), (284, 428, 553, 548), (254, 545, 552, 440), (440, 552, 551, 405), (428, 408, 550, 553), (408, 312, 549, 550), (282, 547, 549, 312), (259, 284, 548, 546), (405, 551, 547, 282), (506, 259, 546, 554), (214, 541, 545, 254), (194, 223, 544, 540), (222, 543, 544, 223), (222, 221, 542, 543), (503, 555, 541, 214), (140, 194, 540, 538), (129, 537, 539, 184), (141, 536, 538, 195), (95, 535, 537, 129), (668, 103, 536, 686), (59, 533, 535, 95), (666, 687, 533, 59), (556, 559, 558, 557), (508, 260, 557, 558), (542, 554, 559, 556), (260, 542, 556, 557), (213, 567, 583, 505), (260, 508, 582, 570), (314, 429, 581, 576), (281, 573, 580, 441), (441, 580, 579, 407), (429, 410, 578, 581), (410, 340, 577, 578), (311, 575, 577, 340), (285, 314, 576, 574), (407, 579, 575, 311), (508, 285, 574, 582), (253, 569, 573, 281), (224, 262, 572, 568), (261, 571, 572, 262), (261, 260, 570, 571), (505, 583, 569, 253), (195, 224, 568, 566), (183, 565, 567, 213), (196, 564, 566, 225), (128, 563, 565, 183), (670, 141, 564, 688), (94, 561, 563, 128), (665, 58, 560, 689), (584, 587, 586, 585), (570, 582, 587, 584), (286, 570, 584, 585), (510, 286, 585, 586), (589, 588, 591, 590), (361, 516, 588, 589), (516, 518, 591, 588), (373, 361, 589, 590), (354, 607, 625, 515), (373, 518, 624, 612), (450, 620, 622, 496), (497, 496, 622, 623), (447, 619, 621, 448), (448, 621, 623, 494), (389, 435, 619, 615), (378, 610, 618, 445), (445, 618, 617, 417), (420, 616, 620, 450), (420, 394, 614, 616), (387, 613, 614, 394), (382, 389, 615, 611), (417, 617, 613, 387), (518, 382, 611, 624), (367, 609, 610, 378), (362, 373, 612, 608), (515, 625, 609, 367), (345, 362, 608, 606), (335, 605, 607, 354), (321, 345, 606, 604), (306, 603, 605, 335), (299, 600, 602, 329), (292, 321, 695, 694), (300, 313, 599, 601), (276, 597, 603, 306), (329, 602, 596, 301), (327, 600, 601, 328), (313, 270, 595, 599), (650, 293, 598, 654), (677, 691, 597, 276), (301, 596, 592, 247), (270, 269, 594, 595), (647, 655, 593, 248), (629, 628, 626, 627), (624, 519, 626, 628), (383, 612, 629, 627), (519, 383, 627, 626), (9, 457, 639, 633), (28, 636, 638, 460), (460, 638, 637, 43), (14, 634, 636, 28), (457, 20, 635, 639), (4, 632, 634, 14), (2, 9, 633, 630), (3, 631, 632, 4), (3, 2, 630, 631), (642, 640, 641, 643), (42, 636, 643, 641), (634, 27, 640, 642), (636, 634, 642, 643), (247, 592, 655, 647), (269, 650, 654, 594), (297, 652, 653, 325), (304, 651, 653, 332), (594, 654, 652, 297), (274, 303, 651, 649), (242, 648, 650, 269), (592, 274, 649, 655), (203, 646, 648, 242), (208, 247, 647, 645), (170, 208, 645, 644), (659, 656, 657, 658), (652, 654, 659, 658), (654, 598, 656, 659), (322, 652, 658, 657), (248, 593, 691, 677), (293, 680, 690, 598), (94, 665, 689, 561), (104, 670, 688, 562), (35, 532, 687, 666), (67, 668, 686, 534), (21, 459, 685, 662), (42, 667, 684, 468), (322, 682, 683, 332), (333, 681, 683, 351), (598, 690, 682, 322), (275, 304, 681, 679), (266, 678, 680, 293), (593, 275, 679, 691), (238, 676, 678, 266), (249, 675, 677, 276), (197, 674, 676, 238), (209, 675, 673, 171), (142, 672, 674, 197), (124, 171, 673, 671), (562, 688, 672, 142), (85, 124, 671, 669), (534, 686, 670, 104), (561, 689, 669, 127), (468, 684, 668, 67), (532, 58, 665, 687), (27, 664, 667, 42), (459, 35, 666, 685), (13, 661, 664, 27), (10, 21, 662, 663), (11, 660, 661, 13), (11, 10, 663, 660), (698, 694, 695, 699), (701, 696, 697, 700), (699, 695, 696, 701), (346, 682, 700, 697), (682, 690, 701, 700), (678, 292, 694, 698), (604, 346, 697, 696), (321, 604, 696, 695)])
me_grid_003.use_remesh_preserve_volume = False
me_grid_003.use_remesh_preserve_attributes = False
me_grid_003.use_mirror_vertex_groups = False
me_grid_003.update()
me_cylinder_003 = bpy.data.meshes.new('Cylinder.003')
me_cylinder_003.from_pydata([(-0.2825, -0.4306, -2.688), (-0.2825, -0.4306, -0.1884), (-0.2825, -0.1806, -2.688), (-0.2825, -0.1806, -0.1884), (-0.0325, -0.4306, -2.688), (-0.0325, -0.4306, -0.1884), (-0.0325, -0.1806, -2.688), (-0.0325, -0.1806, -0.1884), (0.0, 1.0, -1.0), (0.0, 1.0, 1.0), (0.1951, 0.9808, -1.0), (0.1951, 0.9808, 1.0), (0.3827, 0.9239, -1.0), (0.3827, 0.9239, 1.0), (0.5556, 0.8315, -1.0), (0.5556, 0.8315, 1.0), (0.7071, 0.7071, -1.0), (0.7071, 0.7071, 1.0), (0.8315, 0.5556, -1.0), (0.8315, 0.5556, 1.0), (0.9239, 0.3827, -1.0), (0.9239, 0.3827, 1.0), (0.9808, 0.1951, -1.0), (0.9808, 0.1951, 1.0), (1.0, 7.55e-08, -1.0), (1.0, 7.55e-08, 1.0), (0.9808, -0.1951, -1.0), (0.9808, -0.1951, 1.0), (0.9239, -0.3827, -1.0), (0.9239, -0.3827, 1.0), (0.8315, -0.5556, -1.0), (0.8315, -0.5556, 1.0), (0.7071, -0.7071, -1.0), (0.7071, -0.7071, 1.0), (0.5556, -0.8315, -1.0), (0.5556, -0.8315, 1.0), (0.3827, -0.9239, -1.0), (0.3827, -0.9239, 1.0), (0.1951, -0.9808, -1.0), (0.1951, -0.9808, 1.0), (-3.258e-07, -1.0, -1.0), (-3.258e-07, -1.0, 1.0), (-0.1951, -0.9808, -1.0), (-0.1951, -0.9808, 1.0), (-0.3827, -0.9239, -1.0), (-0.3827, -0.9239, 1.0), (-0.5556, -0.8315, -1.0), (-0.5556, -0.8315, 1.0), (-0.7071, -0.7071, -1.0), (-0.7071, -0.7071, 1.0), (-0.8315, -0.5556, -1.0), (-0.8315, -0.5556, 1.0), (-0.9239, -0.3827, -1.0), (-0.9239, -0.3827, 1.0), (-0.9808, -0.1951, -1.0), (-0.9808, -0.1951, 1.0), (-1.0, 9.656e-07, -1.0), (-1.0, 9.656e-07, 1.0), (-0.9808, 0.1951, -1.0), (-0.9808, 0.1951, 1.0), (-0.9239, 0.3827, -1.0), (-0.9239, 0.3827, 1.0), (-0.8315, 0.5556, -1.0), (-0.8315, 0.5556, 1.0), (-0.7071, 0.7071, -1.0), (-0.7071, 0.7071, 1.0), (-0.5556, 0.8315, -1.0), (-0.5556, 0.8315, 1.0), (-0.3827, 0.9239, -1.0), (-0.3827, 0.9239, 1.0), (-0.1951, 0.9808, -1.0), (-0.1951, 0.9808, 1.0), (-1.0, -1.247e-07, 0.9835), (-1.0, -1.247e-07, 0.9835), (-1.0, 1.756e-07, 0.9835), (-1.0, -5.705e-07, 0.9835), (-1.0, 3.844e-07, 0.9835), (-1.0, -1.265e-06, 0.9835), (-1.0, 5.322e-07, 0.9835), (-1.0, -2.424e-06, 0.9835), (-1.0, 6.372e-07, 0.9835), (-1.0, -4.565e-06, 0.9835), (-1.0, 7.103e-07, 0.9835), (-1.0, -9.198e-06, 0.9835), (-1.0, 9.626e-07, 0.9835), (-1.0, -2.244e-05, 0.9835), (-1.0, 9.631e-07, 0.9835), (-1.0, -9.395e-05, 0.9835), (-1.0, 9.632e-07, 0.9835), (-0.9808, -0.1951, 0.9835), (-1.0, 9.631e-07, 0.9835), (-1.0, -9.395e-05, 0.9835), (-1.0, 9.626e-07, 0.9835), (-1.0, -2.245e-05, 0.9835), (-1.0, 7.103e-07, 0.9835), (-1.0, -9.199e-06, 0.9835), (-1.0, 6.372e-07, 0.9835), (-1.0, -4.565e-06, 0.9835), (-1.0, 5.322e-07, 0.9835), (-1.0, -2.424e-06, 0.9835), (-1.0, 3.844e-07, 0.9835), (-1.0, -1.265e-06, 0.9835), (-1.0, 1.756e-07, 0.9835), (-1.0, -5.705e-07, 0.9835), (-1.0, -1.247e-07, 0.9835), (0.1951, 0.9808, 0.9835), (0.3827, 0.9239, 0.9835), (0.3827, 0.9239, 0.9835), (0.3827, 0.9239, 0.9835), (0.3827, 0.9239, 0.9835), (-0.9239, 0.3827, 0.9835), (-0.9239, 0.3827, 0.9835), (-0.9239, 0.3827, 0.9835), (-0.9808, 0.1951, 0.9835), (-0.9239, 0.3827, 0.9835), (-0.8315, 0.5556, 0.9835), (-0.8315, 0.5556, 0.9835), (-0.8315, 0.5556, 0.9835), (-0.7071, 0.7071, 0.9835), (-0.7071, 0.7071, 0.9835), (-0.8315, 0.5556, 0.9835), (-0.8315, 0.5556, 0.9835), (-0.7071, 0.7071, 0.9835), (-0.7071, 0.7071, 0.9835), (0.5556, 0.8315, 0.9835), (0.5556, 0.8315, 0.9835), (0.5556, 0.8315, 0.9835), (0.7071, 0.7071, 0.9835), (0.7071, 0.7071, 0.9835), (0.5556, 0.8315, 0.9835), (0.5556, 0.8315, 0.9835), (0.7071, 0.7071, 0.9835), (0.8315, 0.5556, 0.9835), (0.8315, 0.5556, 0.9835), (0.8315, 0.5556, 0.9835), (0.8315, 0.5556, 0.9835), (-0.5556, 0.8315, 0.9835), (-0.5556, 0.8315, 0.9835), (-0.5556, 0.8315, 0.9835), (-0.5556, 0.8315, 0.9835), (-0.3827, 0.9239, 0.9835), (-0.3827, 0.9239, 0.9835), (-0.3827, 0.9239, 0.9835), (-0.3827, 0.9239, 0.9835), (0.9239, 0.3827, 0.9835), (0.9239, 0.3827, 0.9835), (0.9239, 0.3827, 0.9835), (0.9239, 0.3827, 0.9835), (0.9239, 0.3827, 0.9835), (0.9808, 0.1951, 0.9835), (-0.1951, 0.9808, 0.9835), (-0.1951, 0.9808, 0.9835), (-0.1951, 0.9808, 0.9835), (-0.1951, 0.9808, 0.9835), (-0.1243, 0.9878, 0.9835), (-1.185e-07, 1.0, 0.9835), (-1.185e-07, 1.0, 0.9835), (-1.185e-07, 1.0, 0.9835), (0.1951, 0.9808, 0.9835), (7.105e-15, 1.0, 0.9835), (3.553e-15, 1.0, 0.9835), (-0.9808, 0.1951, 0.9835), (-0.9808, 0.1951, 0.9835), (-0.9808, 0.1951, 0.9835), (0.8315, 0.5539, 1.0), (0.8315, 0.5449, 1.092), (0.9239, 0.3753, 1.058), (0.9239, 0.3811, 1.0), (0.7071, 0.7055, 1.0), (0.7071, 0.6935, 1.121), (0.8315, 0.5133, 1.196), (0.9239, 0.3536, 1.13), (0.9808, 0.1913, 1.022), (0.9808, 0.1935, 1.0), (0.5556, 0.8298, 1.0), (0.5556, 0.8155, 1.146), (0.7071, 0.6533, 1.254), (0.9808, 0.1802, 1.058), (0.8315, 0.4619, 1.292), (0.9239, 0.3182, 1.196), (0.9917, 0.08283, 1.0), (0.3827, 0.9223, 1.0), (0.3827, 0.9061, 1.164), (0.5556, 0.7682, 1.302), (0.7071, 0.5879, 1.376), (0.9958, 0.03978, 1.0), (0.9808, 0.1622, 1.092), (0.8315, 0.3928, 1.376), (0.9239, 0.2706, 1.254), (0.1951, 0.9792, 1.0), (0.1951, 0.9619, 1.175), (0.3827, 0.8536, 1.337), (0.5556, 0.6913, 1.445), (0.7071, 0.5, 1.484), (0.9971, 0.02466, 1.0), (0.9808, 0.1379, 1.121), (0.8315, 0.3087, 1.445), (0.9239, 0.2126, 1.302), (-1.192e-07, 0.9984, 1.0), (-1.27e-07, 0.9808, 1.179), (0.1951, 0.9061, 1.359), (0.3827, 0.7682, 1.497), (0.5556, 0.5879, 1.571), (0.7071, 0.3928, 1.571), (0.9977, 0.01648, 1.0), (0.9808, 0.1084, 1.146), (0.8315, 0.2126, 1.497), (0.9239, 0.1464, 1.337), (-0.1951, 0.9792, 1.0), (-0.1951, 0.9619, 1.175), (-1.352e-07, 0.9239, 1.366), (0.1951, 0.8155, 1.528), (0.3827, 0.6533, 1.637), (0.5556, 0.4619, 1.675), (0.7071, 0.2706, 1.637), (0.998, 0.01101, 1.0), (0.9808, 0.07466, 1.164), (0.8315, 0.1084, 1.528), (0.9239, 0.07466, 1.359), (-0.3827, 0.9223, 1.0), (-0.3827, 0.9061, 1.164), (-0.1951, 0.9061, 1.359), (-1.428e-07, 0.8315, 1.539), (0.1951, 0.6935, 1.677), (0.3827, 0.5133, 1.752), (0.5556, 0.3182, 1.752), (0.7071, 0.1379, 1.677), (0.9982, 0.006825, 1.0), (0.9808, 0.03806, 1.175), (0.8315, -1.094e-08, 1.539), (0.9239, 3.964e-09, 1.366), (-0.5556, 0.8298, 1.0), (-0.5556, 0.8155, 1.146), (-0.3827, 0.8536, 1.337), (-0.1951, 0.8155, 1.528), (-1.494e-07, 0.7071, 1.691), (0.1951, 0.5449, 1.799), (0.3827, 0.3536, 1.837), (0.5556, 0.1622, 1.799), (0.7071, -2.584e-08, 1.691), (0.9983, 0.003277, 1.0), (0.9808, 3.964e-09, 1.179), (0.8315, -0.1084, 1.528), (0.9239, -0.07466, 1.359), (-0.7071, 0.7055, 1.0), (-0.7071, 0.6935, 1.121), (-0.5556, 0.7682, 1.302), (-0.3827, 0.7682, 1.497), (-0.1951, 0.6935, 1.677), (-1.548e-07, 0.5556, 1.815), (0.1951, 0.3753, 1.89), (0.3827, 0.1802, 1.89), (0.5556, -8.544e-08, 1.815), (0.7071, -0.1379, 1.677), (0.9984, 3.348e-10, 1.0), (0.9808, -0.03806, 1.175), (0.8315, -0.2126, 1.497), (0.9239, -0.1464, 1.337), (-0.8315, 0.5539, 1.0), (-0.8315, 0.5449, 1.092), (-0.7071, 0.6533, 1.254), (-0.5556, 0.6913, 1.445), (-0.3827, 0.6533, 1.637), (-0.1951, 0.5449, 1.799), (-1.589e-07, 0.3827, 1.907), (0.1951, 0.1913, 1.945), (0.3827, 6.357e-08, 1.907), (0.5556, -0.1622, 1.799), (0.7071, -0.2706, 1.637), (0.9983, -0.003277, 1.0), (0.9808, -0.07466, 1.164), (0.8315, -0.3087, 1.445), (0.9239, -0.2126, 1.302), (-0.9239, 0.3811, 1.0), (-0.9239, 0.3753, 1.058), (-0.8315, 0.5133, 1.196), (-0.7071, 0.5879, 1.376), (-0.5556, 0.5879, 1.571), (-0.3827, 0.5133, 1.752), (-0.1951, 0.3753, 1.89), (-1.614e-07, 0.1951, 1.964), (0.1951, -8.544e-08, 1.964), (0.3827, -0.1802, 1.89), (0.5556, -0.3182, 1.752), (0.7071, -0.3928, 1.571), (0.9982, -0.006825, 1.0), (0.9808, -0.1084, 1.146), (0.8315, -0.3928, 1.376), (0.9239, -0.2706, 1.254), (-0.9808, 0.1935, 1.0), (-0.9808, 0.1913, 1.022), (-0.9239, 0.3536, 1.13), (-0.8315, 0.4619, 1.292), (-0.7071, 0.5, 1.484), (-0.5556, 0.4619, 1.675), (-0.3827, 0.3536, 1.837), (-0.1951, 0.1913, 1.945), (-1.622e-07, -1.003e-07, 1.984), (0.1951, -0.1913, 1.945), (0.3827, -0.3536, 1.837), (0.5556, -0.4619, 1.675), (0.7071, -0.5, 1.484), (0.998, -0.01101, 1.0), (0.9808, -0.1379, 1.121), (0.8315, -0.4619, 1.292), (0.9239, -0.3182, 1.196), (-0.9917, 0.08283, 1.0), (-0.9808, 0.1802, 1.058), (-0.9239, 0.3182, 1.196), (-0.8315, 0.3928, 1.376), (-0.7071, 0.3928, 1.571), (-0.5556, 0.3182, 1.752), (-0.3827, 0.1802, 1.89), (-0.1951, -8.544e-08, 1.964), (-1.614e-07, -0.1951, 1.964), (0.1951, -0.3753, 1.89), (0.3827, -0.5133, 1.752), (0.5556, -0.5879, 1.571), (0.7071, -0.5879, 1.376), (0.9977, -0.01648, 1.0), (0.9808, -0.1622, 1.092), (0.8315, -0.5133, 1.196), (0.9239, -0.3536, 1.13), (-0.9958, 0.03978, 1.0), (-0.9808, 0.1622, 1.092), (-0.9239, 0.2706, 1.254), (-0.8315, 0.3087, 1.445), (-0.7071, 0.2706, 1.637), (-0.5556, 0.1622, 1.799), (-0.3827, 6.357e-08, 1.907), (-0.1951, -0.1913, 1.945), (-1.589e-07, -0.3827, 1.907), (0.1951, -0.5449, 1.799), (0.3827, -0.6533, 1.637), (0.5556, -0.6913, 1.445), (0.7071, -0.6533, 1.254), (0.9971, -0.02466, 1.0), (0.9808, -0.1802, 1.058), (0.8315, -0.5449, 1.092), (0.9239, -0.3753, 1.058), (-0.9971, 0.02466, 1.0), (-0.9808, 0.1379, 1.121), (-0.9239, 0.2126, 1.302), (-0.8315, 0.2126, 1.497), (-0.7071, 0.1379, 1.677), (-0.5556, -8.544e-08, 1.815), (-0.3827, -0.1802, 1.89), (-0.1951, -0.3753, 1.89), (-1.548e-07, -0.5556, 1.815), (0.1951, -0.6935, 1.677), (0.3827, -0.7682, 1.497), (0.5556, -0.7682, 1.302), (0.7071, -0.6935, 1.121), (0.9958, -0.03978, 1.0), (0.9808, -0.1913, 1.022), (0.9239, -0.3811, 1.0), (0.8315, -0.5539, 1.0), (-0.9977, 0.01648, 1.0), (-0.9808, 0.1084, 1.146), (-0.9239, 0.1464, 1.337), (-0.8315, 0.1084, 1.528), (-0.7071, -2.584e-08, 1.691), (-0.5556, -0.1622, 1.799), (-0.3827, -0.3536, 1.837), (-0.1951, -0.5449, 1.799), (-1.494e-07, -0.7071, 1.691), (0.1951, -0.8155, 1.528), (0.3827, -0.8536, 1.337), (0.5556, -0.8155, 1.146), (0.7071, -0.7055, 1.0), (0.9917, -0.08283, 1.0), (0.9808, -0.1935, 1.0), (-0.998, 0.01101, 1.0), (-0.9808, 0.07466, 1.164), (-0.9239, 0.07466, 1.359), (-0.8315, 2.632e-08, 1.539), (-0.7071, -0.1379, 1.677), (-0.5556, -0.3182, 1.752), (-0.3827, -0.5133, 1.752), (-0.1951, -0.6935, 1.677), (-1.428e-07, -0.8315, 1.539), (0.1951, -0.9061, 1.359), (0.3827, -0.9061, 1.164), (0.5556, -0.8298, 1.0), (-0.9982, 0.006825, 1.0), (-0.9808, 0.03806, 1.175), (-0.9239, 4.122e-08, 1.366), (-0.8315, -0.1084, 1.528), (-0.7071, -0.2706, 1.637), (-0.5556, -0.4619, 1.675), (-0.3827, -0.6533, 1.637), (-0.1951, -0.8155, 1.528), (-1.352e-07, -0.9239, 1.366), (0.1951, -0.9619, 1.175), (0.3827, -0.9223, 1.0), (-0.9983, 0.003277, 1.0), (-0.9808, -7.212e-09, 1.179), (-0.9239, -0.07466, 1.359), (-0.8315, -0.2126, 1.497), (-0.7071, -0.3928, 1.571), (-0.5556, -0.5879, 1.571), (-0.3827, -0.7682, 1.497), (-0.1951, -0.9061, 1.359), (-1.27e-07, -0.9808, 1.179), (0.1951, -0.9792, 1.0), (-0.9984, -1.148e-07, 1.0), (-0.9808, -0.03806, 1.175), (-0.9239, -0.1464, 1.337), (-0.8315, -0.3087, 1.445), (-0.7071, -0.5, 1.484), (-0.5556, -0.6913, 1.445), (-0.3827, -0.8536, 1.337), (-0.1951, -0.9619, 1.175), (-1.192e-07, -0.9984, 1.0), (-0.9983, -0.003277, 1.0), (-0.9808, -0.07466, 1.164), (-0.9239, -0.2126, 1.302), (-0.8315, -0.3928, 1.376), (-0.7071, -0.5879, 1.376), (-0.5556, -0.7682, 1.302), (-0.3827, -0.9061, 1.164), (-0.1951, -0.9792, 1.0), (-0.9982, -0.006825, 1.0), (-0.9808, -0.1084, 1.146), (-0.9239, -0.2706, 1.254), (-0.8315, -0.4619, 1.292), (-0.7071, -0.6533, 1.254), (-0.5556, -0.8155, 1.146), (-0.3827, -0.9223, 1.0), (-0.998, -0.01101, 1.0), (-0.9808, -0.1379, 1.121), (-0.9239, -0.3182, 1.196), (-0.8315, -0.5133, 1.196), (-0.7071, -0.6935, 1.121), (-0.5556, -0.8298, 1.0), (-0.9977, -0.01648, 1.0), (-0.9808, -0.1622, 1.092), (-0.9239, -0.3536, 1.13), (-0.8315, -0.5449, 1.092), (-0.7071, -0.7055, 1.0), (-0.9971, -0.02466, 1.0), (-0.9808, -0.1802, 1.058), (-0.9239, -0.3753, 1.058), (-0.8315, -0.5539, 1.0), (-0.9958, -0.03978, 1.0), (-0.9808, -0.1913, 1.022), (-0.9239, -0.3811, 1.0), (-0.9917, -0.08283, 1.0), (-0.9808, -0.1935, 1.0), (-0.9808, -0.1951, 0.9835), (-0.9808, -0.1951, 0.9835), (-0.9808, -0.1951, 0.9835), (-0.9428, -0.3203, 0.9835), (-0.8315, -0.5556, 0.9835), (-0.8315, -0.5556, 0.9835), (-0.8315, -0.5556, 0.9835), (-0.8315, -0.5556, 0.9835), (-0.7823, -0.6155, 0.9835), (1.0, 7.516e-08, 0.9835), (1.0, 7.515e-08, 0.9835), (1.0, 0.0, 0.9835), (1.0, 7.515e-08, 0.9835), (-0.3826, 0.1196, -2.664), (-0.3826, 0.1196, -0.1642), (-0.3826, 0.3696, -2.664), (-0.3826, 0.3696, -0.1642), (-0.1326, 0.1196, -2.664), (-0.1326, 0.1196, -0.1642), (-0.1326, 0.3696, -2.664), (-0.1326, 0.3696, -0.1642)], [], [(1, 3, 2, 0), (3, 7, 6, 2), (7, 5, 4, 6), (5, 1, 0, 4), (0, 2, 6, 4), (5, 7, 3, 1), (8, 9, 11, 10), (10, 11, 13, 12), (12, 13, 15, 14), (14, 15, 17, 16), (16, 17, 19, 18), (18, 19, 21, 20), (20, 21, 23, 22), (22, 23, 25, 24), (24, 25, 27, 26), (26, 27, 29, 28), (28, 29, 31, 30), (30, 31, 33, 32), (32, 33, 35, 34), (34, 35, 37, 36), (36, 37, 39, 38), (38, 39, 41, 40), (40, 41, 43, 42), (42, 43, 45, 44), (44, 45, 47, 46), (46, 47, 49, 48), (48, 49, 51, 50), (50, 51, 53, 52), (52, 53, 55, 54), (54, 55, 57, 56), (56, 57, 59, 58), (58, 59, 61, 60), (60, 61, 63, 62), (62, 63, 65, 64), (64, 65, 67, 66), (66, 67, 69, 68), (11, 9, 71, 69, 67, 65, 63, 61, 59, 57, 55, 53, 51, 49, 47, 45, 43, 41, 39, 37, 35, 33, 31, 29, 27, 25, 23, 21, 19, 17, 15, 13), (68, 69, 71, 70), (70, 71, 9, 8), (8, 10, 12, 14, 16, 18, 20, 22, 24, 26, 28, 30, 32, 34, 36, 38, 40, 42, 44, 46, 48, 50, 52, 54, 56, 58, 60, 62, 64, 66, 68, 70), (72, 73, 74), (75, 73, 72), (74, 73, 76), (77, 73, 75), (76, 73, 78), (79, 73, 77), (78, 73, 80), (81, 73, 79), (80, 73, 82), (83, 73, 81), (82, 73, 84), (85, 73, 83), (84, 73, 86), (87, 73, 85), (86, 73, 88), (89, 73, 87), (88, 73, 90), (91, 73, 89), (90, 73, 92), (93, 73, 91), (92, 73, 94), (95, 73, 93), (94, 73, 96), (97, 73, 95), (96, 73, 98), (99, 73, 97), (98, 73, 100), (101, 73, 99), (100, 73, 102), (103, 73, 101), (102, 73, 104), (104, 73, 103), (89, 87, 85, 83, 81, 79, 77, 75, 72, 74, 76, 78, 80, 82, 84, 86, 88, 90, 92, 94, 96, 98, 100, 102, 104, 103, 101, 99, 97, 95, 93, 91), (105, 106, 107), (106, 105, 108), (107, 106, 109), (109, 106, 108), (105, 107, 109, 108), (110, 111, 112), (113, 111, 110), (112, 111, 114), (111, 113, 114), (113, 110, 112, 114), (112, 115, 116), (115, 112, 117), (116, 115, 118, 119, 120), (118, 115, 117, 121, 122), (119, 118, 123), (123, 118, 122), (112, 116, 120, 121, 117), (120, 119, 123, 122, 121), (109, 124, 125), (124, 109, 126), (125, 124, 127, 128, 129), (127, 124, 126, 130, 131), (128, 127, 132, 133), (132, 127, 131, 134), (133, 132, 135), (135, 132, 134), (109, 125, 129, 130, 126), (129, 128, 131, 130), (128, 133, 135, 134, 131), (123, 136, 137), (136, 123, 138), (137, 136, 139), (139, 136, 138), (123, 137, 139, 138), (139, 140, 141), (140, 139, 142), (141, 140, 143), (143, 140, 142), (139, 141, 143, 142), (135, 144, 145, 146), (144, 135, 147, 148), (145, 144, 149), (149, 144, 148), (135, 146, 147), (146, 145, 149, 148, 147), (143, 150, 151), (150, 143, 152), (151, 150, 153), (153, 150, 152), (151, 153, 152, 143), (154, 155, 156), (155, 154, 157), (156, 155, 158, 159), (158, 155, 157, 160), (159, 158, 160), (160, 157, 154, 156, 159), (88, 161, 162), (161, 88, 163), (162, 161, 113), (113, 161, 163), (88, 162, 113, 163), (164, 165, 166, 167), (168, 169, 165, 164), (166, 165, 170, 171), (167, 166, 172, 173), (174, 175, 169, 168), (165, 169, 176, 170), (172, 166, 171, 177), (171, 170, 178, 179), (173, 172, 180), (181, 182, 175, 174), (169, 175, 183, 176), (170, 176, 184, 178), (180, 172, 177, 185), (177, 171, 179, 186), (179, 178, 187, 188), (189, 190, 182, 181), (175, 182, 191, 183), (176, 183, 192, 184), (178, 184, 193, 187), (185, 177, 186, 194), (186, 179, 188, 195), (188, 187, 196, 197), (198, 199, 190, 189), (182, 190, 200, 191), (183, 191, 201, 192), (184, 192, 202, 193), (187, 193, 203, 196), (194, 186, 195, 204), (195, 188, 197, 205), (197, 196, 206, 207), (208, 209, 199, 198), (190, 199, 210, 200), (191, 200, 211, 201), (192, 201, 212, 202), (193, 202, 213, 203), (196, 203, 214, 206), (204, 195, 205, 215), (205, 197, 207, 216), (207, 206, 217, 218), (219, 220, 209, 208), (199, 209, 221, 210), (200, 210, 222, 211), (201, 211, 223, 212), (202, 212, 224, 213), (203, 213, 225, 214), (206, 214, 226, 217), (215, 205, 216, 227), (216, 207, 218, 228), (218, 217, 229, 230), (231, 232, 220, 219), (209, 220, 233, 221), (210, 221, 234, 222), (211, 222, 235, 223), (212, 223, 236, 224), (213, 224, 237, 225), (214, 225, 238, 226), (217, 226, 239, 229), (227, 216, 228, 240), (228, 218, 230, 241), (230, 229, 242, 243), (244, 245, 232, 231), (220, 232, 246, 233), (221, 233, 247, 234), (222, 234, 248, 235), (223, 235, 249, 236), (224, 236, 250, 237), (225, 237, 251, 238), (226, 238, 252, 239), (229, 239, 253, 242), (240, 228, 241, 254), (241, 230, 243, 255), (243, 242, 256, 257), (258, 259, 245, 244), (232, 245, 260, 246), (233, 246, 261, 247), (234, 247, 262, 248), (235, 248, 263, 249), (236, 249, 264, 250), (237, 250, 265, 251), (238, 251, 266, 252), (239, 252, 267, 253), (242, 253, 268, 256), (254, 241, 255, 269), (255, 243, 257, 270), (257, 256, 271, 272), (273, 274, 259, 258), (245, 259, 275, 260), (246, 260, 276, 261), (247, 261, 277, 262), (248, 262, 278, 263), (249, 263, 279, 264), (250, 264, 280, 265), (251, 265, 281, 266), (252, 266, 282, 267), (253, 267, 283, 268), (256, 268, 284, 271), (269, 255, 270, 285), (270, 257, 272, 286), (272, 271, 287, 288), (289, 290, 274, 273), (259, 274, 291, 275), (260, 275, 292, 276), (261, 276, 293, 277), (262, 277, 294, 278), (263, 278, 295, 279), (264, 279, 296, 280), (265, 280, 297, 281), (266, 281, 298, 282), (267, 282, 299, 283), (268, 283, 300, 284), (271, 284, 301, 287), (285, 270, 286, 302), (286, 272, 288, 303), (288, 287, 304, 305), (306, 290, 289), (274, 290, 307, 291), (275, 291, 308, 292), (276, 292, 309, 293), (277, 293, 310, 294), (278, 294, 311, 295), (279, 295, 312, 296), (280, 296, 313, 297), (281, 297, 314, 298), (282, 298, 315, 299), (283, 299, 316, 300), (284, 300, 317, 301), (287, 301, 318, 304), (302, 286, 303, 319), (303, 288, 305, 320), (305, 304, 321, 322), (290, 306, 323, 307), (291, 307, 324, 308), (292, 308, 325, 309), (293, 309, 326, 310), (294, 310, 327, 311), (295, 311, 328, 312), (296, 312, 329, 313), (297, 313, 330, 314), (298, 314, 331, 315), (299, 315, 332, 316), (300, 316, 333, 317), (301, 317, 334, 318), (304, 318, 335, 321), (319, 303, 320, 336), (320, 305, 322, 337), (322, 321, 338, 339), (307, 323, 340, 324), (308, 324, 341, 325), (309, 325, 342, 326), (310, 326, 343, 327), (311, 327, 344, 328), (312, 328, 345, 329), (313, 329, 346, 330), (314, 330, 347, 331), (315, 331, 348, 332), (316, 332, 349, 333), (317, 333, 350, 334), (318, 334, 351, 335), (321, 335, 352, 338), (336, 320, 337, 353), (337, 322, 339, 354), (355, 339, 338, 356), (324, 340, 357, 341), (325, 341, 358, 342), (326, 342, 359, 343), (327, 343, 360, 344), (328, 344, 361, 345), (329, 345, 362, 346), (330, 346, 363, 347), (331, 347, 364, 348), (332, 348, 365, 349), (333, 349, 366, 350), (334, 350, 367, 351), (335, 351, 368, 352), (356, 338, 352, 369), (353, 337, 354, 370), (371, 354, 339, 355), (341, 357, 372, 358), (342, 358, 373, 359), (343, 359, 374, 360), (344, 360, 375, 361), (345, 361, 376, 362), (346, 362, 377, 363), (347, 363, 378, 364), (348, 364, 379, 365), (349, 365, 380, 366), (350, 366, 381, 367), (351, 367, 382, 368), (369, 352, 368, 383), (370, 354, 371), (358, 372, 384, 373), (359, 373, 385, 374), (360, 374, 386, 375), (361, 375, 387, 376), (362, 376, 388, 377), (363, 377, 389, 378), (364, 378, 390, 379), (365, 379, 391, 380), (366, 380, 392, 381), (367, 381, 393, 382), (383, 368, 382, 394), (373, 384, 395, 385), (374, 385, 396, 386), (375, 386, 397, 387), (376, 387, 398, 388), (377, 388, 399, 389), (378, 389, 400, 390), (379, 390, 401, 391), (380, 391, 402, 392), (381, 392, 403, 393), (394, 382, 393, 404), (385, 395, 405, 396), (386, 396, 406, 397), (387, 397, 407, 398), (388, 398, 408, 399), (389, 399, 409, 400), (390, 400, 410, 401), (391, 401, 411, 402), (392, 402, 412, 403), (404, 393, 403, 413), (396, 405, 414, 406), (397, 406, 415, 407), (398, 407, 416, 408), (399, 408, 417, 409), (400, 409, 418, 410), (401, 410, 419, 411), (402, 411, 420, 412), (413, 403, 412, 421), (406, 414, 422, 415), (407, 415, 423, 416), (408, 416, 424, 417), (409, 417, 425, 418), (410, 418, 426, 419), (411, 419, 427, 420), (421, 412, 420, 428), (415, 422, 429, 423), (416, 423, 430, 424), (417, 424, 431, 425), (418, 425, 432, 426), (419, 426, 433, 427), (428, 420, 427, 434), (423, 429, 435, 430), (424, 430, 436, 431), (425, 431, 437, 432), (426, 432, 438, 433), (434, 427, 433, 439), (430, 435, 440, 436), (431, 436, 441, 437), (432, 437, 442, 438), (433, 438, 443, 439), (436, 440, 444, 441), (437, 441, 445, 442), (438, 442, 446, 443), (441, 444, 447, 445), (442, 445, 448, 446), (445, 447, 448), (180, 185, 194, 204, 215, 227, 240, 254, 269, 285, 302, 319, 336, 353, 370, 371, 355, 356, 369, 383, 394, 404, 413, 421, 428, 434, 439, 443, 446, 448, 447, 444, 440, 435, 429, 422, 414, 405, 395, 384, 372, 357, 340, 323, 306, 289, 273, 258, 244, 231, 219, 208, 198, 189, 181, 174, 168, 164, 167, 173), (89, 449, 450), (449, 89, 451), (450, 449, 452), (452, 449, 451), (89, 450, 452, 451), (453, 454, 455), (456, 454, 453), (455, 454, 457), (457, 454, 456), (453, 455, 457, 456), (458, 459, 460, 461), (463, 465, 464, 462), (465, 469, 468, 464), (469, 467, 466, 468), (467, 463, 462, 466), (462, 464, 468, 466), (467, 469, 465, 463)])
me_cylinder_003.use_remesh_preserve_volume = False
me_cylinder_003.use_remesh_preserve_attributes = False
me_cylinder_003.use_mirror_vertex_groups = False
me_cylinder_003.update()
me_cylinder_004 = bpy.data.meshes.new('Cylinder.004')
me_cylinder_004.from_pydata([(-0.2825, -0.4306, -2.688), (-0.2825, -0.4306, -0.1884), (-0.2825, -0.1806, -2.688), (-0.2825, -0.1806, -0.1884), (-0.0325, -0.4306, -2.688), (-0.0325, -0.4306, -0.1884), (-0.0325, -0.1806, -2.688), (-0.0325, -0.1806, -0.1884), (0.0, 1.0, -1.0), (0.0, 1.0, 1.0), (0.1951, 0.9808, -1.0), (0.1951, 0.9808, 1.0), (0.3827, 0.9239, -1.0), (0.3827, 0.9239, 1.0), (0.5556, 0.8315, -1.0), (0.5556, 0.8315, 1.0), (0.7071, 0.7071, -1.0), (0.7071, 0.7071, 1.0), (0.8315, 0.5556, -1.0), (0.8315, 0.5556, 1.0), (0.9239, 0.3827, -1.0), (0.9239, 0.3827, 1.0), (0.9808, 0.1951, -1.0), (0.9808, 0.1951, 1.0), (1.0, 7.55e-08, -1.0), (1.0, 7.55e-08, 1.0), (0.9808, -0.1951, -1.0), (0.9808, -0.1951, 1.0), (0.9239, -0.3827, -1.0), (0.9239, -0.3827, 1.0), (0.8315, -0.5556, -1.0), (0.8315, -0.5556, 1.0), (0.7071, -0.7071, -1.0), (0.7071, -0.7071, 1.0), (0.5556, -0.8315, -1.0), (0.5556, -0.8315, 1.0), (0.3827, -0.9239, -1.0), (0.3827, -0.9239, 1.0), (0.1951, -0.9808, -1.0), (0.1951, -0.9808, 1.0), (-3.258e-07, -1.0, -1.0), (-3.258e-07, -1.0, 1.0), (-0.1951, -0.9808, -1.0), (-0.1951, -0.9808, 1.0), (-0.3827, -0.9239, -1.0), (-0.3827, -0.9239, 1.0), (-0.5556, -0.8315, -1.0), (-0.5556, -0.8315, 1.0), (-0.7071, -0.7071, -1.0), (-0.7071, -0.7071, 1.0), (-0.8315, -0.5556, -1.0), (-0.8315, -0.5556, 1.0), (-0.9239, -0.3827, -1.0), (-0.9239, -0.3827, 1.0), (-0.9808, -0.1951, -1.0), (-0.9808, -0.1951, 1.0), (-1.0, 9.656e-07, -1.0), (-1.0, 9.656e-07, 1.0), (-0.9808, 0.1951, -1.0), (-0.9808, 0.1951, 1.0), (-0.9239, 0.3827, -1.0), (-0.9239, 0.3827, 1.0), (-0.8315, 0.5556, -1.0), (-0.8315, 0.5556, 1.0), (-0.7071, 0.7071, -1.0), (-0.7071, 0.7071, 1.0), (-0.5556, 0.8315, -1.0), (-0.5556, 0.8315, 1.0), (-0.3827, 0.9239, -1.0), (-0.3827, 0.9239, 1.0), (-0.1951, 0.9808, -1.0), (-0.1951, 0.9808, 1.0), (-1.0, -1.247e-07, 0.9835), (-1.0, -1.247e-07, 0.9835), (-1.0, 1.756e-07, 0.9835), (-1.0, -5.705e-07, 0.9835), (-1.0, 3.844e-07, 0.9835), (-1.0, -1.265e-06, 0.9835), (-1.0, 5.322e-07, 0.9835), (-1.0, -2.424e-06, 0.9835), (-1.0, 6.372e-07, 0.9835), (-1.0, -4.565e-06, 0.9835), (-1.0, 7.103e-07, 0.9835), (-1.0, -9.198e-06, 0.9835), (-1.0, 9.626e-07, 0.9835), (-1.0, -2.244e-05, 0.9835), (-1.0, 9.631e-07, 0.9835), (-1.0, -9.395e-05, 0.9835), (-1.0, 9.632e-07, 0.9835), (-0.9808, -0.1951, 0.9835), (-1.0, 9.631e-07, 0.9835), (-1.0, -9.395e-05, 0.9835), (-1.0, 9.626e-07, 0.9835), (-1.0, -2.245e-05, 0.9835), (-1.0, 7.103e-07, 0.9835), (-1.0, -9.199e-06, 0.9835), (-1.0, 6.372e-07, 0.9835), (-1.0, -4.565e-06, 0.9835), (-1.0, 5.322e-07, 0.9835), (-1.0, -2.424e-06, 0.9835), (-1.0, 3.844e-07, 0.9835), (-1.0, -1.265e-06, 0.9835), (-1.0, 1.756e-07, 0.9835), (-1.0, -5.705e-07, 0.9835), (-1.0, -1.247e-07, 0.9835), (0.1951, 0.9808, 0.9835), (0.3827, 0.9239, 0.9835), (0.3827, 0.9239, 0.9835), (0.3827, 0.9239, 0.9835), (0.3827, 0.9239, 0.9835), (-0.9239, 0.3827, 0.9835), (-0.9239, 0.3827, 0.9835), (-0.9239, 0.3827, 0.9835), (-0.9808, 0.1951, 0.9835), (-0.9239, 0.3827, 0.9835), (-0.8315, 0.5556, 0.9835), (-0.8315, 0.5556, 0.9835), (-0.8315, 0.5556, 0.9835), (-0.7071, 0.7071, 0.9835), (-0.7071, 0.7071, 0.9835), (-0.8315, 0.5556, 0.9835), (-0.8315, 0.5556, 0.9835), (-0.7071, 0.7071, 0.9835), (-0.7071, 0.7071, 0.9835), (0.5556, 0.8315, 0.9835), (0.5556, 0.8315, 0.9835), (0.5556, 0.8315, 0.9835), (0.7071, 0.7071, 0.9835), (0.7071, 0.7071, 0.9835), (0.5556, 0.8315, 0.9835), (0.5556, 0.8315, 0.9835), (0.7071, 0.7071, 0.9835), (0.8315, 0.5556, 0.9835), (0.8315, 0.5556, 0.9835), (0.8315, 0.5556, 0.9835), (0.8315, 0.5556, 0.9835), (-0.5556, 0.8315, 0.9835), (-0.5556, 0.8315, 0.9835), (-0.5556, 0.8315, 0.9835), (-0.5556, 0.8315, 0.9835), (-0.3827, 0.9239, 0.9835), (-0.3827, 0.9239, 0.9835), (-0.3827, 0.9239, 0.9835), (-0.3827, 0.9239, 0.9835), (0.9239, 0.3827, 0.9835), (0.9239, 0.3827, 0.9835), (0.9239, 0.3827, 0.9835), (0.9239, 0.3827, 0.9835), (0.9239, 0.3827, 0.9835), (0.9808, 0.1951, 0.9835), (-0.1951, 0.9808, 0.9835), (-0.1951, 0.9808, 0.9835), (-0.1951, 0.9808, 0.9835), (-0.1951, 0.9808, 0.9835), (-0.1243, 0.9878, 0.9835), (-1.185e-07, 1.0, 0.9835), (-1.185e-07, 1.0, 0.9835), (-1.185e-07, 1.0, 0.9835), (0.1951, 0.9808, 0.9835), (7.105e-15, 1.0, 0.9835), (3.553e-15, 1.0, 0.9835), (-0.9808, 0.1951, 0.9835), (-0.9808, 0.1951, 0.9835), (-0.9808, 0.1951, 0.9835), (0.8315, 0.5539, 1.0), (0.8315, 0.5449, 1.092), (0.9239, 0.3753, 1.058), (0.9239, 0.3811, 1.0), (0.7071, 0.7055, 1.0), (0.7071, 0.6935, 1.121), (0.8315, 0.5133, 1.196), (0.9239, 0.3536, 1.13), (0.9808, 0.1913, 1.022), (0.9808, 0.1935, 1.0), (0.5556, 0.8298, 1.0), (0.5556, 0.8155, 1.146), (0.7071, 0.6533, 1.254), (0.9808, 0.1802, 1.058), (0.8315, 0.4619, 1.292), (0.9239, 0.3182, 1.196), (0.9917, 0.08283, 1.0), (0.3827, 0.9223, 1.0), (0.3827, 0.9061, 1.164), (0.5556, 0.7682, 1.302), (0.7071, 0.5879, 1.376), (0.9958, 0.03978, 1.0), (0.9808, 0.1622, 1.092), (0.8315, 0.3928, 1.376), (0.9239, 0.2706, 1.254), (0.1951, 0.9792, 1.0), (0.1951, 0.9619, 1.175), (0.3827, 0.8536, 1.337), (0.5556, 0.6913, 1.445), (0.7071, 0.5, 1.484), (0.9971, 0.02466, 1.0), (0.9808, 0.1379, 1.121), (0.8315, 0.3087, 1.445), (0.9239, 0.2126, 1.302), (-1.192e-07, 0.9984, 1.0), (-1.27e-07, 0.9808, 1.179), (0.1951, 0.9061, 1.359), (0.3827, 0.7682, 1.497), (0.5556, 0.5879, 1.571), (0.7071, 0.3928, 1.571), (0.9977, 0.01648, 1.0), (0.9808, 0.1084, 1.146), (0.8315, 0.2126, 1.497), (0.9239, 0.1464, 1.337), (-0.1951, 0.9792, 1.0), (-0.1951, 0.9619, 1.175), (-1.352e-07, 0.9239, 1.366), (0.1951, 0.8155, 1.528), (0.3827, 0.6533, 1.637), (0.5556, 0.4619, 1.675), (0.7071, 0.2706, 1.637), (0.998, 0.01101, 1.0), (0.9808, 0.07466, 1.164), (0.8315, 0.1084, 1.528), (0.9239, 0.07466, 1.359), (-0.3827, 0.9223, 1.0), (-0.3827, 0.9061, 1.164), (-0.1951, 0.9061, 1.359), (-1.428e-07, 0.8315, 1.539), (0.1951, 0.6935, 1.677), (0.3827, 0.5133, 1.752), (0.5556, 0.3182, 1.752), (0.7071, 0.1379, 1.677), (0.9982, 0.006825, 1.0), (0.9808, 0.03806, 1.175), (0.8315, -1.094e-08, 1.539), (0.9239, 3.964e-09, 1.366), (-0.5556, 0.8298, 1.0), (-0.5556, 0.8155, 1.146), (-0.3827, 0.8536, 1.337), (-0.1951, 0.8155, 1.528), (-1.494e-07, 0.7071, 1.691), (0.1951, 0.5449, 1.799), (0.3827, 0.3536, 1.837), (0.5556, 0.1622, 1.799), (0.7071, -2.584e-08, 1.691), (0.9983, 0.003277, 1.0), (0.9808, 3.964e-09, 1.179), (0.8315, -0.1084, 1.528), (0.9239, -0.07466, 1.359), (-0.7071, 0.7055, 1.0), (-0.7071, 0.6935, 1.121), (-0.5556, 0.7682, 1.302), (-0.3827, 0.7682, 1.497), (-0.1951, 0.6935, 1.677), (-1.548e-07, 0.5556, 1.815), (0.1951, 0.3753, 1.89), (0.3827, 0.1802, 1.89), (0.5556, -8.544e-08, 1.815), (0.7071, -0.1379, 1.677), (0.9984, 3.348e-10, 1.0), (0.9808, -0.03806, 1.175), (0.8315, -0.2126, 1.497), (0.9239, -0.1464, 1.337), (-0.8315, 0.5539, 1.0), (-0.8315, 0.5449, 1.092), (-0.7071, 0.6533, 1.254), (-0.5556, 0.6913, 1.445), (-0.3827, 0.6533, 1.637), (-0.1951, 0.5449, 1.799), (-1.589e-07, 0.3827, 1.907), (0.1951, 0.1913, 1.945), (0.3827, 6.357e-08, 1.907), (0.5556, -0.1622, 1.799), (0.7071, -0.2706, 1.637), (0.9983, -0.003277, 1.0), (0.9808, -0.07466, 1.164), (0.8315, -0.3087, 1.445), (0.9239, -0.2126, 1.302), (-0.9239, 0.3811, 1.0), (-0.9239, 0.3753, 1.058), (-0.8315, 0.5133, 1.196), (-0.7071, 0.5879, 1.376), (-0.5556, 0.5879, 1.571), (-0.3827, 0.5133, 1.752), (-0.1951, 0.3753, 1.89), (-1.614e-07, 0.1951, 1.964), (0.1951, -8.544e-08, 1.964), (0.3827, -0.1802, 1.89), (0.5556, -0.3182, 1.752), (0.7071, -0.3928, 1.571), (0.9982, -0.006825, 1.0), (0.9808, -0.1084, 1.146), (0.8315, -0.3928, 1.376), (0.9239, -0.2706, 1.254), (-0.9808, 0.1935, 1.0), (-0.9808, 0.1913, 1.022), (-0.9239, 0.3536, 1.13), (-0.8315, 0.4619, 1.292), (-0.7071, 0.5, 1.484), (-0.5556, 0.4619, 1.675), (-0.3827, 0.3536, 1.837), (-0.1951, 0.1913, 1.945), (-1.622e-07, -1.003e-07, 1.984), (0.1951, -0.1913, 1.945), (0.3827, -0.3536, 1.837), (0.5556, -0.4619, 1.675), (0.7071, -0.5, 1.484), (0.998, -0.01101, 1.0), (0.9808, -0.1379, 1.121), (0.8315, -0.4619, 1.292), (0.9239, -0.3182, 1.196), (-0.9917, 0.08283, 1.0), (-0.9808, 0.1802, 1.058), (-0.9239, 0.3182, 1.196), (-0.8315, 0.3928, 1.376), (-0.7071, 0.3928, 1.571), (-0.5556, 0.3182, 1.752), (-0.3827, 0.1802, 1.89), (-0.1951, -8.544e-08, 1.964), (-1.614e-07, -0.1951, 1.964), (0.1951, -0.3753, 1.89), (0.3827, -0.5133, 1.752), (0.5556, -0.5879, 1.571), (0.7071, -0.5879, 1.376), (0.9977, -0.01648, 1.0), (0.9808, -0.1622, 1.092), (0.8315, -0.5133, 1.196), (0.9239, -0.3536, 1.13), (-0.9958, 0.03978, 1.0), (-0.9808, 0.1622, 1.092), (-0.9239, 0.2706, 1.254), (-0.8315, 0.3087, 1.445), (-0.7071, 0.2706, 1.637), (-0.5556, 0.1622, 1.799), (-0.3827, 6.357e-08, 1.907), (-0.1951, -0.1913, 1.945), (-1.589e-07, -0.3827, 1.907), (0.1951, -0.5449, 1.799), (0.3827, -0.6533, 1.637), (0.5556, -0.6913, 1.445), (0.7071, -0.6533, 1.254), (0.9971, -0.02466, 1.0), (0.9808, -0.1802, 1.058), (0.8315, -0.5449, 1.092), (0.9239, -0.3753, 1.058), (-0.9971, 0.02466, 1.0), (-0.9808, 0.1379, 1.121), (-0.9239, 0.2126, 1.302), (-0.8315, 0.2126, 1.497), (-0.7071, 0.1379, 1.677), (-0.5556, -8.544e-08, 1.815), (-0.3827, -0.1802, 1.89), (-0.1951, -0.3753, 1.89), (-1.548e-07, -0.5556, 1.815), (0.1951, -0.6935, 1.677), (0.3827, -0.7682, 1.497), (0.5556, -0.7682, 1.302), (0.7071, -0.6935, 1.121), (0.9958, -0.03978, 1.0), (0.9808, -0.1913, 1.022), (0.9239, -0.3811, 1.0), (0.8315, -0.5539, 1.0), (-0.9977, 0.01648, 1.0), (-0.9808, 0.1084, 1.146), (-0.9239, 0.1464, 1.337), (-0.8315, 0.1084, 1.528), (-0.7071, -2.584e-08, 1.691), (-0.5556, -0.1622, 1.799), (-0.3827, -0.3536, 1.837), (-0.1951, -0.5449, 1.799), (-1.494e-07, -0.7071, 1.691), (0.1951, -0.8155, 1.528), (0.3827, -0.8536, 1.337), (0.5556, -0.8155, 1.146), (0.7071, -0.7055, 1.0), (0.9917, -0.08283, 1.0), (0.9808, -0.1935, 1.0), (-0.998, 0.01101, 1.0), (-0.9808, 0.07466, 1.164), (-0.9239, 0.07466, 1.359), (-0.8315, 2.632e-08, 1.539), (-0.7071, -0.1379, 1.677), (-0.5556, -0.3182, 1.752), (-0.3827, -0.5133, 1.752), (-0.1951, -0.6935, 1.677), (-1.428e-07, -0.8315, 1.539), (0.1951, -0.9061, 1.359), (0.3827, -0.9061, 1.164), (0.5556, -0.8298, 1.0), (-0.9982, 0.006825, 1.0), (-0.9808, 0.03806, 1.175), (-0.9239, 4.122e-08, 1.366), (-0.8315, -0.1084, 1.528), (-0.7071, -0.2706, 1.637), (-0.5556, -0.4619, 1.675), (-0.3827, -0.6533, 1.637), (-0.1951, -0.8155, 1.528), (-1.352e-07, -0.9239, 1.366), (0.1951, -0.9619, 1.175), (0.3827, -0.9223, 1.0), (-0.9983, 0.003277, 1.0), (-0.9808, -7.212e-09, 1.179), (-0.9239, -0.07466, 1.359), (-0.8315, -0.2126, 1.497), (-0.7071, -0.3928, 1.571), (-0.5556, -0.5879, 1.571), (-0.3827, -0.7682, 1.497), (-0.1951, -0.9061, 1.359), (-1.27e-07, -0.9808, 1.179), (0.1951, -0.9792, 1.0), (-0.9984, -1.148e-07, 1.0), (-0.9808, -0.03806, 1.175), (-0.9239, -0.1464, 1.337), (-0.8315, -0.3087, 1.445), (-0.7071, -0.5, 1.484), (-0.5556, -0.6913, 1.445), (-0.3827, -0.8536, 1.337), (-0.1951, -0.9619, 1.175), (-1.192e-07, -0.9984, 1.0), (-0.9983, -0.003277, 1.0), (-0.9808, -0.07466, 1.164), (-0.9239, -0.2126, 1.302), (-0.8315, -0.3928, 1.376), (-0.7071, -0.5879, 1.376), (-0.5556, -0.7682, 1.302), (-0.3827, -0.9061, 1.164), (-0.1951, -0.9792, 1.0), (-0.9982, -0.006825, 1.0), (-0.9808, -0.1084, 1.146), (-0.9239, -0.2706, 1.254), (-0.8315, -0.4619, 1.292), (-0.7071, -0.6533, 1.254), (-0.5556, -0.8155, 1.146), (-0.3827, -0.9223, 1.0), (-0.998, -0.01101, 1.0), (-0.9808, -0.1379, 1.121), (-0.9239, -0.3182, 1.196), (-0.8315, -0.5133, 1.196), (-0.7071, -0.6935, 1.121), (-0.5556, -0.8298, 1.0), (-0.9977, -0.01648, 1.0), (-0.9808, -0.1622, 1.092), (-0.9239, -0.3536, 1.13), (-0.8315, -0.5449, 1.092), (-0.7071, -0.7055, 1.0), (-0.9971, -0.02466, 1.0), (-0.9808, -0.1802, 1.058), (-0.9239, -0.3753, 1.058), (-0.8315, -0.5539, 1.0), (-0.9958, -0.03978, 1.0), (-0.9808, -0.1913, 1.022), (-0.9239, -0.3811, 1.0), (-0.9917, -0.08283, 1.0), (-0.9808, -0.1935, 1.0), (-0.9808, -0.1951, 0.9835), (-0.9808, -0.1951, 0.9835), (-0.9808, -0.1951, 0.9835), (-0.9428, -0.3203, 0.9835), (-0.8315, -0.5556, 0.9835), (-0.8315, -0.5556, 0.9835), (-0.8315, -0.5556, 0.9835), (-0.8315, -0.5556, 0.9835), (-0.7823, -0.6155, 0.9835), (1.0, 7.516e-08, 0.9835), (1.0, 7.515e-08, 0.9835), (1.0, 0.0, 0.9835), (1.0, 7.515e-08, 0.9835), (-0.3826, 0.1196, -2.664), (-0.3826, 0.1196, -0.1642), (-0.3826, 0.3696, -2.664), (-0.3826, 0.3696, -0.1642), (-0.1326, 0.1196, -2.664), (-0.1326, 0.1196, -0.1642), (-0.1326, 0.3696, -2.664), (-0.1326, 0.3696, -0.1642)], [], [(1, 3, 2, 0), (3, 7, 6, 2), (7, 5, 4, 6), (5, 1, 0, 4), (0, 2, 6, 4), (5, 7, 3, 1), (8, 9, 11, 10), (10, 11, 13, 12), (12, 13, 15, 14), (14, 15, 17, 16), (16, 17, 19, 18), (18, 19, 21, 20), (20, 21, 23, 22), (22, 23, 25, 24), (24, 25, 27, 26), (26, 27, 29, 28), (28, 29, 31, 30), (30, 31, 33, 32), (32, 33, 35, 34), (34, 35, 37, 36), (36, 37, 39, 38), (38, 39, 41, 40), (40, 41, 43, 42), (42, 43, 45, 44), (44, 45, 47, 46), (46, 47, 49, 48), (48, 49, 51, 50), (50, 51, 53, 52), (52, 53, 55, 54), (54, 55, 57, 56), (56, 57, 59, 58), (58, 59, 61, 60), (60, 61, 63, 62), (62, 63, 65, 64), (64, 65, 67, 66), (66, 67, 69, 68), (11, 9, 71, 69, 67, 65, 63, 61, 59, 57, 55, 53, 51, 49, 47, 45, 43, 41, 39, 37, 35, 33, 31, 29, 27, 25, 23, 21, 19, 17, 15, 13), (68, 69, 71, 70), (70, 71, 9, 8), (8, 10, 12, 14, 16, 18, 20, 22, 24, 26, 28, 30, 32, 34, 36, 38, 40, 42, 44, 46, 48, 50, 52, 54, 56, 58, 60, 62, 64, 66, 68, 70), (72, 73, 74), (75, 73, 72), (74, 73, 76), (77, 73, 75), (76, 73, 78), (79, 73, 77), (78, 73, 80), (81, 73, 79), (80, 73, 82), (83, 73, 81), (82, 73, 84), (85, 73, 83), (84, 73, 86), (87, 73, 85), (86, 73, 88), (89, 73, 87), (88, 73, 90), (91, 73, 89), (90, 73, 92), (93, 73, 91), (92, 73, 94), (95, 73, 93), (94, 73, 96), (97, 73, 95), (96, 73, 98), (99, 73, 97), (98, 73, 100), (101, 73, 99), (100, 73, 102), (103, 73, 101), (102, 73, 104), (104, 73, 103), (89, 87, 85, 83, 81, 79, 77, 75, 72, 74, 76, 78, 80, 82, 84, 86, 88, 90, 92, 94, 96, 98, 100, 102, 104, 103, 101, 99, 97, 95, 93, 91), (105, 106, 107), (106, 105, 108), (107, 106, 109), (109, 106, 108), (105, 107, 109, 108), (110, 111, 112), (113, 111, 110), (112, 111, 114), (111, 113, 114), (113, 110, 112, 114), (112, 115, 116), (115, 112, 117), (116, 115, 118, 119, 120), (118, 115, 117, 121, 122), (119, 118, 123), (123, 118, 122), (112, 116, 120, 121, 117), (120, 119, 123, 122, 121), (109, 124, 125), (124, 109, 126), (125, 124, 127, 128, 129), (127, 124, 126, 130, 131), (128, 127, 132, 133), (132, 127, 131, 134), (133, 132, 135), (135, 132, 134), (109, 125, 129, 130, 126), (129, 128, 131, 130), (128, 133, 135, 134, 131), (123, 136, 137), (136, 123, 138), (137, 136, 139), (139, 136, 138), (123, 137, 139, 138), (139, 140, 141), (140, 139, 142), (141, 140, 143), (143, 140, 142), (139, 141, 143, 142), (135, 144, 145, 146), (144, 135, 147, 148), (145, 144, 149), (149, 144, 148), (135, 146, 147), (146, 145, 149, 148, 147), (143, 150, 151), (150, 143, 152), (151, 150, 153), (153, 150, 152), (151, 153, 152, 143), (154, 155, 156), (155, 154, 157), (156, 155, 158, 159), (158, 155, 157, 160), (159, 158, 160), (160, 157, 154, 156, 159), (88, 161, 162), (161, 88, 163), (162, 161, 113), (113, 161, 163), (88, 162, 113, 163), (164, 165, 166, 167), (168, 169, 165, 164), (166, 165, 170, 171), (167, 166, 172, 173), (174, 175, 169, 168), (165, 169, 176, 170), (172, 166, 171, 177), (171, 170, 178, 179), (173, 172, 180), (181, 182, 175, 174), (169, 175, 183, 176), (170, 176, 184, 178), (180, 172, 177, 185), (177, 171, 179, 186), (179, 178, 187, 188), (189, 190, 182, 181), (175, 182, 191, 183), (176, 183, 192, 184), (178, 184, 193, 187), (185, 177, 186, 194), (186, 179, 188, 195), (188, 187, 196, 197), (198, 199, 190, 189), (182, 190, 200, 191), (183, 191, 201, 192), (184, 192, 202, 193), (187, 193, 203, 196), (194, 186, 195, 204), (195, 188, 197, 205), (197, 196, 206, 207), (208, 209, 199, 198), (190, 199, 210, 200), (191, 200, 211, 201), (192, 201, 212, 202), (193, 202, 213, 203), (196, 203, 214, 206), (204, 195, 205, 215), (205, 197, 207, 216), (207, 206, 217, 218), (219, 220, 209, 208), (199, 209, 221, 210), (200, 210, 222, 211), (201, 211, 223, 212), (202, 212, 224, 213), (203, 213, 225, 214), (206, 214, 226, 217), (215, 205, 216, 227), (216, 207, 218, 228), (218, 217, 229, 230), (231, 232, 220, 219), (209, 220, 233, 221), (210, 221, 234, 222), (211, 222, 235, 223), (212, 223, 236, 224), (213, 224, 237, 225), (214, 225, 238, 226), (217, 226, 239, 229), (227, 216, 228, 240), (228, 218, 230, 241), (230, 229, 242, 243), (244, 245, 232, 231), (220, 232, 246, 233), (221, 233, 247, 234), (222, 234, 248, 235), (223, 235, 249, 236), (224, 236, 250, 237), (225, 237, 251, 238), (226, 238, 252, 239), (229, 239, 253, 242), (240, 228, 241, 254), (241, 230, 243, 255), (243, 242, 256, 257), (258, 259, 245, 244), (232, 245, 260, 246), (233, 246, 261, 247), (234, 247, 262, 248), (235, 248, 263, 249), (236, 249, 264, 250), (237, 250, 265, 251), (238, 251, 266, 252), (239, 252, 267, 253), (242, 253, 268, 256), (254, 241, 255, 269), (255, 243, 257, 270), (257, 256, 271, 272), (273, 274, 259, 258), (245, 259, 275, 260), (246, 260, 276, 261), (247, 261, 277, 262), (248, 262, 278, 263), (249, 263, 279, 264), (250, 264, 280, 265), (251, 265, 281, 266), (252, 266, 282, 267), (253, 267, 283, 268), (256, 268, 284, 271), (269, 255, 270, 285), (270, 257, 272, 286), (272, 271, 287, 288), (289, 290, 274, 273), (259, 274, 291, 275), (260, 275, 292, 276), (261, 276, 293, 277), (262, 277, 294, 278), (263, 278, 295, 279), (264, 279, 296, 280), (265, 280, 297, 281), (266, 281, 298, 282), (267, 282, 299, 283), (268, 283, 300, 284), (271, 284, 301, 287), (285, 270, 286, 302), (286, 272, 288, 303), (288, 287, 304, 305), (306, 290, 289), (274, 290, 307, 291), (275, 291, 308, 292), (276, 292, 309, 293), (277, 293, 310, 294), (278, 294, 311, 295), (279, 295, 312, 296), (280, 296, 313, 297), (281, 297, 314, 298), (282, 298, 315, 299), (283, 299, 316, 300), (284, 300, 317, 301), (287, 301, 318, 304), (302, 286, 303, 319), (303, 288, 305, 320), (305, 304, 321, 322), (290, 306, 323, 307), (291, 307, 324, 308), (292, 308, 325, 309), (293, 309, 326, 310), (294, 310, 327, 311), (295, 311, 328, 312), (296, 312, 329, 313), (297, 313, 330, 314), (298, 314, 331, 315), (299, 315, 332, 316), (300, 316, 333, 317), (301, 317, 334, 318), (304, 318, 335, 321), (319, 303, 320, 336), (320, 305, 322, 337), (322, 321, 338, 339), (307, 323, 340, 324), (308, 324, 341, 325), (309, 325, 342, 326), (310, 326, 343, 327), (311, 327, 344, 328), (312, 328, 345, 329), (313, 329, 346, 330), (314, 330, 347, 331), (315, 331, 348, 332), (316, 332, 349, 333), (317, 333, 350, 334), (318, 334, 351, 335), (321, 335, 352, 338), (336, 320, 337, 353), (337, 322, 339, 354), (355, 339, 338, 356), (324, 340, 357, 341), (325, 341, 358, 342), (326, 342, 359, 343), (327, 343, 360, 344), (328, 344, 361, 345), (329, 345, 362, 346), (330, 346, 363, 347), (331, 347, 364, 348), (332, 348, 365, 349), (333, 349, 366, 350), (334, 350, 367, 351), (335, 351, 368, 352), (356, 338, 352, 369), (353, 337, 354, 370), (371, 354, 339, 355), (341, 357, 372, 358), (342, 358, 373, 359), (343, 359, 374, 360), (344, 360, 375, 361), (345, 361, 376, 362), (346, 362, 377, 363), (347, 363, 378, 364), (348, 364, 379, 365), (349, 365, 380, 366), (350, 366, 381, 367), (351, 367, 382, 368), (369, 352, 368, 383), (370, 354, 371), (358, 372, 384, 373), (359, 373, 385, 374), (360, 374, 386, 375), (361, 375, 387, 376), (362, 376, 388, 377), (363, 377, 389, 378), (364, 378, 390, 379), (365, 379, 391, 380), (366, 380, 392, 381), (367, 381, 393, 382), (383, 368, 382, 394), (373, 384, 395, 385), (374, 385, 396, 386), (375, 386, 397, 387), (376, 387, 398, 388), (377, 388, 399, 389), (378, 389, 400, 390), (379, 390, 401, 391), (380, 391, 402, 392), (381, 392, 403, 393), (394, 382, 393, 404), (385, 395, 405, 396), (386, 396, 406, 397), (387, 397, 407, 398), (388, 398, 408, 399), (389, 399, 409, 400), (390, 400, 410, 401), (391, 401, 411, 402), (392, 402, 412, 403), (404, 393, 403, 413), (396, 405, 414, 406), (397, 406, 415, 407), (398, 407, 416, 408), (399, 408, 417, 409), (400, 409, 418, 410), (401, 410, 419, 411), (402, 411, 420, 412), (413, 403, 412, 421), (406, 414, 422, 415), (407, 415, 423, 416), (408, 416, 424, 417), (409, 417, 425, 418), (410, 418, 426, 419), (411, 419, 427, 420), (421, 412, 420, 428), (415, 422, 429, 423), (416, 423, 430, 424), (417, 424, 431, 425), (418, 425, 432, 426), (419, 426, 433, 427), (428, 420, 427, 434), (423, 429, 435, 430), (424, 430, 436, 431), (425, 431, 437, 432), (426, 432, 438, 433), (434, 427, 433, 439), (430, 435, 440, 436), (431, 436, 441, 437), (432, 437, 442, 438), (433, 438, 443, 439), (436, 440, 444, 441), (437, 441, 445, 442), (438, 442, 446, 443), (441, 444, 447, 445), (442, 445, 448, 446), (445, 447, 448), (180, 185, 194, 204, 215, 227, 240, 254, 269, 285, 302, 319, 336, 353, 370, 371, 355, 356, 369, 383, 394, 404, 413, 421, 428, 434, 439, 443, 446, 448, 447, 444, 440, 435, 429, 422, 414, 405, 395, 384, 372, 357, 340, 323, 306, 289, 273, 258, 244, 231, 219, 208, 198, 189, 181, 174, 168, 164, 167, 173), (89, 449, 450), (449, 89, 451), (450, 449, 452), (452, 449, 451), (89, 450, 452, 451), (453, 454, 455), (456, 454, 453), (455, 454, 457), (457, 454, 456), (453, 455, 457, 456), (458, 459, 460, 461), (463, 465, 464, 462), (465, 469, 468, 464), (469, 467, 466, 468), (467, 463, 462, 466), (462, 464, 468, 466), (467, 469, 465, 463)])
me_cylinder_004.use_remesh_preserve_volume = False
me_cylinder_004.use_remesh_preserve_attributes = False
me_cylinder_004.use_mirror_vertex_groups = False
me_cylinder_004.update()
me_cube_005 = bpy.data.meshes.new('Cube.005')
me_cube_005.from_pydata([(-1.0, -1.0, -1.0), (-1.0, -1.0, 1.0), (-1.0, 1.0, -1.0), (-1.0, 1.0, 1.0), (1.0, -1.0, -1.0), (1.0, -1.0, 1.0), (1.0, 1.0, -1.0), (1.0, 1.0, 1.0)], [], [(1, 3, 2, 0), (3, 7, 6, 2), (7, 5, 4, 6), (5, 1, 0, 4), (0, 2, 6, 4), (5, 7, 3, 1)])
me_cube_005.use_remesh_preserve_volume = False
me_cube_005.use_remesh_preserve_attributes = False
me_cube_005.use_mirror_vertex_groups = False
me_cube_005.update()
me_cube_010 = bpy.data.meshes.new('Cube.010')
me_cube_010.from_pydata([(-1.0, 0.7366, -0.2444), (-1.0, 2.129, -2.24), (-1.0, -1.259, -0.2583), (-1.0, 0.1341, -2.253), (1.0, 0.7366, -0.2444), (1.0, 2.129, -2.24), (1.0, -1.259, -0.2583), (1.0, 0.1341, -2.253), (-1.0, -1.363, -0.1081), (-1.0, 0.6317, -0.09413), (1.0, -1.363, -0.1081), (1.0, 0.6317, -0.09413), (3.86, -1.486, -0.1323), (3.86, 0.4323, -0.07567), (3.86, -1.059, -0.2768), (3.86, 0.859, -0.2201)], [], [(1, 3, 2, 0), (3, 7, 6, 2), (7, 5, 4, 6), (5, 1, 0, 4), (6, 4, 12, 13), (5, 7, 3, 1), (9, 8, 10, 11), (0, 2, 8, 9), (2, 6, 10, 8), (4, 0, 9, 11), (13, 12, 14, 15), (4, 11, 14, 12), (11, 10, 15, 14), (10, 6, 13, 15)])
me_cube_010.use_remesh_preserve_volume = False
me_cube_010.use_remesh_preserve_attributes = False
me_cube_010.use_mirror_vertex_groups = False
me_cube_010.update()
me_cube_011 = bpy.data.meshes.new('Cube.011')
me_cube_011.from_pydata([(1.374, 8.294, 0.07664), (1.374, 18.44, 0.1375), (1.374, 8.355, -0.02486), (1.374, 18.5, 0.03596), (2.391, 8.294, 0.07664), (2.391, 18.44, 0.1375), (2.391, 8.355, -0.02486), (2.391, 18.5, 0.03596), (1.374, 7.59, -0.02944), (1.374, 7.529, 0.07206), (2.391, 7.59, -0.02944), (2.391, 7.529, 0.07206), (3.845, 8.294, 0.07664), (3.845, 8.355, -0.02486), (3.845, 7.529, 0.07206), (3.845, 7.59, -0.02944)], [], [(1, 3, 2, 0), (3, 7, 6, 2), (7, 5, 4, 6), (5, 1, 0, 4), (6, 4, 12, 13), (5, 7, 3, 1), (9, 8, 10, 11), (0, 2, 8, 9), (2, 6, 10, 8), (4, 0, 9, 11), (13, 12, 14, 15), (4, 11, 14, 12), (11, 10, 15, 14), (10, 6, 13, 15)])
me_cube_011.use_remesh_preserve_volume = False
me_cube_011.use_remesh_preserve_attributes = False
me_cube_011.use_mirror_vertex_groups = False
me_cube_011.update()
me_cube_015 = bpy.data.meshes.new('Cube.015')
me_cube_015.from_pydata([(1.374, 8.294, 0.07664), (1.374, 18.44, 0.1375), (1.374, 8.355, -0.02486), (1.374, 18.5, 0.03596), (2.391, 8.294, 0.07664), (2.391, 18.44, 0.1375), (2.391, 8.355, -0.02486), (2.391, 18.5, 0.03596), (1.374, 7.59, -0.02944), (1.374, 7.529, 0.07206), (2.391, 7.59, -0.02944), (2.391, 7.529, 0.07206), (3.845, 8.294, 0.07664), (3.845, 8.355, -0.02486), (3.845, 7.529, 0.07206), (3.845, 7.59, -0.02944)], [], [(1, 3, 2, 0), (3, 7, 6, 2), (7, 5, 4, 6), (5, 1, 0, 4), (6, 4, 12, 13), (5, 7, 3, 1), (9, 8, 10, 11), (0, 2, 8, 9), (2, 6, 10, 8), (4, 0, 9, 11), (13, 12, 14, 15), (4, 11, 14, 12), (11, 10, 15, 14), (10, 6, 13, 15)])
me_cube_015.use_remesh_preserve_volume = False
me_cube_015.use_remesh_preserve_attributes = False
me_cube_015.use_mirror_vertex_groups = False
me_cube_015.update()
me_cube_016 = bpy.data.meshes.new('Cube.016')
me_cube_016.from_pydata([(1.374, 8.294, 0.07664), (1.374, 18.44, 0.1375), (1.374, 8.355, -0.02486), (1.374, 18.5, 0.03596), (2.391, 8.294, 0.07664), (2.391, 18.44, 0.1375), (2.391, 8.355, -0.02486), (2.391, 18.5, 0.03596), (1.374, 7.59, -0.02944), (1.374, 7.529, 0.07206), (2.391, 7.59, -0.02944), (2.391, 7.529, 0.07206), (3.845, 8.294, 0.07664), (3.845, 8.355, -0.02486), (3.845, 7.529, 0.07206), (3.845, 7.59, -0.02944)], [], [(1, 3, 2, 0), (3, 7, 6, 2), (7, 5, 4, 6), (5, 1, 0, 4), (6, 4, 12, 13), (5, 7, 3, 1), (9, 8, 10, 11), (0, 2, 8, 9), (2, 6, 10, 8), (4, 0, 9, 11), (13, 12, 14, 15), (4, 11, 14, 12), (11, 10, 15, 14), (10, 6, 13, 15)])
me_cube_016.use_remesh_preserve_volume = False
me_cube_016.use_remesh_preserve_attributes = False
me_cube_016.use_mirror_vertex_groups = False
me_cube_016.update()
me_cube_017 = bpy.data.meshes.new('Cube.017')
me_cube_017.from_pydata([(1.374, 8.294, 0.07664), (1.374, 18.44, 0.1375), (1.374, 8.355, -0.02486), (1.374, 18.5, 0.03596), (2.391, 8.294, 0.07664), (2.391, 18.44, 0.1375), (2.391, 8.355, -0.02486), (2.391, 18.5, 0.03596), (1.374, 7.59, -0.02944), (1.374, 7.529, 0.07206), (2.391, 7.59, -0.02944), (2.391, 7.529, 0.07206), (3.845, 8.294, 0.07664), (3.845, 8.355, -0.02486), (3.845, 7.529, 0.07206), (3.845, 7.59, -0.02944)], [], [(1, 3, 2, 0), (3, 7, 6, 2), (7, 5, 4, 6), (5, 1, 0, 4), (6, 4, 12, 13), (5, 7, 3, 1), (9, 8, 10, 11), (0, 2, 8, 9), (2, 6, 10, 8), (4, 0, 9, 11), (13, 12, 14, 15), (4, 11, 14, 12), (11, 10, 15, 14), (10, 6, 13, 15)])
me_cube_017.use_remesh_preserve_volume = False
me_cube_017.use_remesh_preserve_attributes = False
me_cube_017.use_mirror_vertex_groups = False
me_cube_017.update()
me_cube_018 = bpy.data.meshes.new('Cube.018')
me_cube_018.from_pydata([(1.374, 30.84, -0.002068), (1.374, 20.69, -0.06289), (1.374, 30.78, 0.09943), (1.374, 20.63, 0.03861), (2.391, 30.84, -0.002068), (2.391, 20.69, -0.06289), (2.391, 30.78, 0.09943), (2.391, 20.63, 0.03861), (1.374, 31.55, 0.104), (1.374, 31.61, 0.002513), (2.391, 31.55, 0.104), (2.391, 31.61, 0.002513), (3.845, 30.84, -0.002068), (3.845, 30.78, 0.09943), (3.845, 31.61, 0.002513), (3.845, 31.55, 0.104)], [], [(1, 3, 2, 0), (3, 7, 6, 2), (7, 5, 4, 6), (5, 1, 0, 4), (6, 4, 12, 13), (5, 7, 3, 1), (9, 8, 10, 11), (0, 2, 8, 9), (2, 6, 10, 8), (4, 0, 9, 11), (13, 12, 14, 15), (4, 11, 14, 12), (11, 10, 15, 14), (10, 6, 13, 15)])
me_cube_018.use_remesh_preserve_volume = False
me_cube_018.use_remesh_preserve_attributes = False
me_cube_018.use_mirror_vertex_groups = False
me_cube_018.update()
me_cube_019 = bpy.data.meshes.new('Cube.019')
me_cube_019.from_pydata([(1.374, 30.84, -0.002068), (1.374, 20.69, -0.06289), (1.374, 30.78, 0.09943), (1.374, 20.63, 0.03861), (2.391, 30.84, -0.002068), (2.391, 20.69, -0.06289), (2.391, 30.78, 0.09943), (2.391, 20.63, 0.03861), (1.374, 31.55, 0.104), (1.374, 31.61, 0.002513), (2.391, 31.55, 0.104), (2.391, 31.61, 0.002513), (3.845, 30.84, -0.002068), (3.845, 30.78, 0.09943), (3.845, 31.61, 0.002513), (3.845, 31.55, 0.104)], [], [(1, 3, 2, 0), (3, 7, 6, 2), (7, 5, 4, 6), (5, 1, 0, 4), (6, 4, 12, 13), (5, 7, 3, 1), (9, 8, 10, 11), (0, 2, 8, 9), (2, 6, 10, 8), (4, 0, 9, 11), (13, 12, 14, 15), (4, 11, 14, 12), (11, 10, 15, 14), (10, 6, 13, 15)])
me_cube_019.use_remesh_preserve_volume = False
me_cube_019.use_remesh_preserve_attributes = False
me_cube_019.use_mirror_vertex_groups = False
me_cube_019.update()
me_cube_020 = bpy.data.meshes.new('Cube.020')
me_cube_020.from_pydata([(1.374, 30.84, -0.002068), (1.374, 20.69, -0.06289), (1.374, 30.78, 0.09943), (1.374, 20.63, 0.03861), (2.391, 30.84, -0.002068), (2.391, 20.69, -0.06289), (2.391, 30.78, 0.09943), (2.391, 20.63, 0.03861), (1.374, 31.55, 0.104), (1.374, 31.61, 0.002513), (2.391, 31.55, 0.104), (2.391, 31.61, 0.002513), (3.845, 30.84, -0.002068), (3.845, 30.78, 0.09943), (3.845, 31.61, 0.002513), (3.845, 31.55, 0.104)], [], [(1, 3, 2, 0), (3, 7, 6, 2), (7, 5, 4, 6), (5, 1, 0, 4), (6, 4, 12, 13), (5, 7, 3, 1), (9, 8, 10, 11), (0, 2, 8, 9), (2, 6, 10, 8), (4, 0, 9, 11), (13, 12, 14, 15), (4, 11, 14, 12), (11, 10, 15, 14), (10, 6, 13, 15)])
me_cube_020.use_remesh_preserve_volume = False
me_cube_020.use_remesh_preserve_attributes = False
me_cube_020.use_mirror_vertex_groups = False
me_cube_020.update()
me_cube_021 = bpy.data.meshes.new('Cube.021')
me_cube_021.from_pydata([(1.374, 30.84, -0.002068), (1.374, 20.69, -0.06289), (1.374, 30.78, 0.09943), (1.374, 20.63, 0.03861), (2.391, 30.84, -0.002068), (2.391, 20.69, -0.06289), (2.391, 30.78, 0.09943), (2.391, 20.63, 0.03861), (1.374, 31.55, 0.104), (1.374, 31.61, 0.002513), (2.391, 31.55, 0.104), (2.391, 31.61, 0.002513), (3.845, 30.84, -0.002068), (3.845, 30.78, 0.09943), (3.845, 31.61, 0.002513), (3.845, 31.55, 0.104)], [], [(1, 3, 2, 0), (3, 7, 6, 2), (7, 5, 4, 6), (5, 1, 0, 4), (6, 4, 12, 13), (5, 7, 3, 1), (9, 8, 10, 11), (0, 2, 8, 9), (2, 6, 10, 8), (4, 0, 9, 11), (13, 12, 14, 15), (4, 11, 14, 12), (11, 10, 15, 14), (10, 6, 13, 15)])
me_cube_021.use_remesh_preserve_volume = False
me_cube_021.use_remesh_preserve_attributes = False
me_cube_021.use_mirror_vertex_groups = False
me_cube_021.update()
me_cube_022 = bpy.data.meshes.new('Cube.022')
me_cube_022.from_pydata([(-1.0, 0.7366, -0.2444), (-1.0, 2.129, -2.24), (-1.0, -1.259, -0.2583), (-1.0, 0.1341, -2.253), (1.0, 0.7366, -0.2444), (1.0, 2.129, -2.24), (1.0, -1.259, -0.2583), (1.0, 0.1341, -2.253), (-1.0, -1.363, -0.1081), (-1.0, 0.6317, -0.09413), (1.0, -1.363, -0.1081), (1.0, 0.6317, -0.09413), (3.86, -1.486, -0.1323), (3.86, 0.4323, -0.07567), (3.86, -1.059, -0.2768), (3.86, 0.859, -0.2201)], [], [(1, 3, 2, 0), (3, 7, 6, 2), (7, 5, 4, 6), (5, 1, 0, 4), (6, 4, 12, 13), (5, 7, 3, 1), (9, 8, 10, 11), (0, 2, 8, 9), (2, 6, 10, 8), (4, 0, 9, 11), (13, 12, 14, 15), (4, 11, 14, 12), (11, 10, 15, 14), (10, 6, 13, 15)])
me_cube_022.use_remesh_preserve_volume = False
me_cube_022.use_remesh_preserve_attributes = False
me_cube_022.use_mirror_vertex_groups = False
me_cube_022.update()
me_cube_023 = bpy.data.meshes.new('Cube.023')
me_cube_023.from_pydata([(-1.0, 0.7366, -0.2444), (-1.0, 2.129, -2.24), (-1.0, -1.259, -0.2583), (-1.0, 0.1341, -2.253), (1.0, 0.7366, -0.2444), (1.0, 2.129, -2.24), (1.0, -1.259, -0.2583), (1.0, 0.1341, -2.253), (-1.0, -1.363, -0.1081), (-1.0, 0.6317, -0.09413), (1.0, -1.363, -0.1081), (1.0, 0.6317, -0.09413), (3.86, -1.486, -0.1323), (3.86, 0.4323, -0.07567), (3.86, -1.059, -0.2768), (3.86, 0.859, -0.2201)], [], [(1, 3, 2, 0), (3, 7, 6, 2), (7, 5, 4, 6), (5, 1, 0, 4), (6, 4, 12, 13), (5, 7, 3, 1), (9, 8, 10, 11), (0, 2, 8, 9), (2, 6, 10, 8), (4, 0, 9, 11), (13, 12, 14, 15), (4, 11, 14, 12), (11, 10, 15, 14), (10, 6, 13, 15)])
me_cube_023.use_remesh_preserve_volume = False
me_cube_023.use_remesh_preserve_attributes = False
me_cube_023.use_mirror_vertex_groups = False
me_cube_023.update()
me_cube_024 = bpy.data.meshes.new('Cube.024')
me_cube_024.from_pydata([(-1.0, 0.7366, -0.2444), (-1.0, 2.129, -2.24), (-1.0, -1.259, -0.2583), (-1.0, 0.1341, -2.253), (1.0, 0.7366, -0.2444), (1.0, 2.129, -2.24), (1.0, -1.259, -0.2583), (1.0, 0.1341, -2.253), (-1.0, -1.363, -0.1081), (-1.0, 0.6317, -0.09413), (1.0, -1.363, -0.1081), (1.0, 0.6317, -0.09413), (3.86, -1.486, -0.1323), (3.86, 0.4323, -0.07567), (3.86, -1.059, -0.2768), (3.86, 0.859, -0.2201)], [], [(1, 3, 2, 0), (3, 7, 6, 2), (7, 5, 4, 6), (5, 1, 0, 4), (6, 4, 12, 13), (5, 7, 3, 1), (9, 8, 10, 11), (0, 2, 8, 9), (2, 6, 10, 8), (4, 0, 9, 11), (13, 12, 14, 15), (4, 11, 14, 12), (11, 10, 15, 14), (10, 6, 13, 15)])
me_cube_024.use_remesh_preserve_volume = False
me_cube_024.use_remesh_preserve_attributes = False
me_cube_024.use_mirror_vertex_groups = False
me_cube_024.update()
me_cube_025 = bpy.data.meshes.new('Cube.025')
me_cube_025.from_pydata([(-1.0, 0.7366, -0.2444), (-1.0, 2.129, -2.24), (-1.0, -1.259, -0.2583), (-1.0, 0.1341, -2.253), (1.0, 0.7366, -0.2444), (1.0, 2.129, -2.24), (1.0, -1.259, -0.2583), (1.0, 0.1341, -2.253), (-1.0, -1.363, -0.1081), (-1.0, 0.6317, -0.09413), (1.0, -1.363, -0.1081), (1.0, 0.6317, -0.09413), (3.86, -1.486, -0.1323), (3.86, 0.4323, -0.07567), (3.86, -1.059, -0.2768), (3.86, 0.859, -0.2201)], [], [(1, 3, 2, 0), (3, 7, 6, 2), (7, 5, 4, 6), (5, 1, 0, 4), (6, 4, 12, 13), (5, 7, 3, 1), (9, 8, 10, 11), (0, 2, 8, 9), (2, 6, 10, 8), (4, 0, 9, 11), (13, 12, 14, 15), (4, 11, 14, 12), (11, 10, 15, 14), (10, 6, 13, 15)])
me_cube_025.use_remesh_preserve_volume = False
me_cube_025.use_remesh_preserve_attributes = False
me_cube_025.use_mirror_vertex_groups = False
me_cube_025.update()
me_cube_026 = bpy.data.meshes.new('Cube.026')
me_cube_026.from_pydata([(-1.0, 0.7366, -0.2444), (-1.0, 2.129, -2.24), (-1.0, -1.259, -0.2583), (-1.0, 0.1341, -2.253), (1.0, 0.7366, -0.2444), (1.0, 2.129, -2.24), (1.0, -1.259, -0.2583), (1.0, 0.1341, -2.253), (-1.0, -1.363, -0.1081), (-1.0, 0.6317, -0.09413), (1.0, -1.363, -0.1081), (1.0, 0.6317, -0.09413), (3.86, -1.486, -0.1323), (3.86, 0.4323, -0.07567), (3.86, -1.059, -0.2768), (3.86, 0.859, -0.2201)], [], [(1, 3, 2, 0), (3, 7, 6, 2), (7, 5, 4, 6), (5, 1, 0, 4), (6, 4, 12, 13), (5, 7, 3, 1), (9, 8, 10, 11), (0, 2, 8, 9), (2, 6, 10, 8), (4, 0, 9, 11), (13, 12, 14, 15), (4, 11, 14, 12), (11, 10, 15, 14), (10, 6, 13, 15)])
me_cube_026.use_remesh_preserve_volume = False
me_cube_026.use_remesh_preserve_attributes = False
me_cube_026.use_mirror_vertex_groups = False
me_cube_026.update()

# ---- objects
ob_cube = bpy.data.objects.new('Cube', me_cube_009)
ob_grid = bpy.data.objects.new('Grid', me_grid_003)
ob_lamp = bpy.data.objects.new('Lamp', light_lamp)
ob_camera = bpy.data.objects.new('Camera', cam_camera)
ob_cylinder_002 = bpy.data.objects.new('Cylinder.002', me_cylinder_003)
ob_cylinder_001 = bpy.data.objects.new('Cylinder.001', me_cylinder_004)
ob_cube_000 = bpy.data.objects.new('Cube.000', me_cube_005)
ob_cube_006 = bpy.data.objects.new('Cube.006', me_cube_010)
ob_cube_007 = bpy.data.objects.new('Cube.007', me_cube_011)
ob_cube_011 = bpy.data.objects.new('Cube.011', me_cube_015)
ob_cube_012 = bpy.data.objects.new('Cube.012', me_cube_016)
ob_cube_013 = bpy.data.objects.new('Cube.013', me_cube_017)
ob_cube_014 = bpy.data.objects.new('Cube.014', me_cube_018)
ob_cube_015 = bpy.data.objects.new('Cube.015', me_cube_019)
ob_cube_016 = bpy.data.objects.new('Cube.016', me_cube_020)
ob_cube_017 = bpy.data.objects.new('Cube.017', me_cube_021)
ob_cube_004 = bpy.data.objects.new('Cube.004', me_cube_022)
ob_cube_018 = bpy.data.objects.new('Cube.018', me_cube_023)
ob_cube_019 = bpy.data.objects.new('Cube.019', me_cube_024)
ob_cube_020 = bpy.data.objects.new('Cube.020', me_cube_025)
ob_cube_021 = bpy.data.objects.new('Cube.021', me_cube_026)

# ---- transforms, parenting, visibility, modifiers, constraints
ob_cube.location = (-3.074, -1.034, 1.139)
ob_cube.rotation_euler = (1.571, 0.0, 1.571)
ob_cube.scale = (0.5, 0.05, 1.0)
ob_cube.lineart.crease_threshold = 0.0
ob_grid.location = (-8.329, -5.478, 0.8535)
ob_grid.scale = (3.0, 1.0, 1.0)
ob_grid.lineart.crease_threshold = 0.0
ob_lamp.location = (4.076, 1.005, 5.904)
ob_lamp.rotation_euler = (0.6503, 0.05522, 1.866)
ob_lamp.lock_rotations_4d = False
ob_lamp.empty_display_type = 'ARROWS'
ob_lamp.color = (0.0, 0.0, 0.0, 0.0)
ob_lamp.lineart.crease_threshold = 0.0
ob_camera.location = (7.481, -6.508, 5.344)
ob_camera.rotation_euler = (1.109, 0.01082, 0.8149)
ob_camera.lock_rotations_4d = False
ob_camera.empty_display_type = 'ARROWS'
ob_camera.color = (0.0, 0.0, 0.0, 0.0)
ob_camera.display_type = 'WIRE'
ob_camera.lineart.crease_threshold = 0.0
ob_cylinder_002.location = (0.9202, -1.151, 1.027)
ob_cylinder_002.rotation_euler = (0.0, 1.571, 0.0)
ob_cylinder_002.scale = (0.4, 0.4, 0.4)
ob_cylinder_002.lineart.crease_threshold = 0.0
ob_cylinder_001.location = (0.9202, -2.161, 1.027)
ob_cylinder_001.rotation_euler = (0.0, 1.571, 0.0)
ob_cylinder_001.scale = (0.4, 0.4, 0.4)
ob_cylinder_001.lineart.crease_threshold = 0.0
ob_cube_000.location = (-3.008, -1.372, 1.058)
ob_cube_000.rotation_euler = (1.571, 1.571, 0.0)
ob_cube_000.scale = (0.025, 0.025, 0.2)
ob_cube_000.lineart.crease_threshold = 0.0
ob_cube_006.location = (-5.635, -1.102, 1.266)
ob_cube_006.rotation_euler = (0.0, 1.571, 0.0)
ob_cube_006.scale = (0.025, 0.025, 0.25)
ob_cube_006.lineart.crease_threshold = 0.0
ob_cube_007.location = (-3.598, -0.8168, 1.152)
ob_cube_007.rotation_euler = (1.571, 1.571, 0.0)
ob_cube_007.scale = (0.025, 0.025, 0.25)
ob_cube_007.lineart.crease_threshold = 0.0
ob_cube_011.location = (-3.598, -0.9577, 1.152)
ob_cube_011.rotation_euler = (1.571, 1.571, 0.0)
ob_cube_011.scale = (0.025, 0.025, 0.25)
ob_cube_011.lineart.crease_threshold = 0.0
ob_cube_012.location = (-3.598, -1.072, 1.152)
ob_cube_012.rotation_euler = (1.571, 1.571, 0.0)
ob_cube_012.scale = (0.025, 0.025, 0.25)
ob_cube_012.lineart.crease_threshold = 0.0
ob_cube_013.location = (-3.598, -1.219, 1.152)
ob_cube_013.rotation_euler = (1.571, 1.571, 0.0)
ob_cube_013.scale = (0.025, 0.025, 0.25)
ob_cube_013.lineart.crease_threshold = 0.0
ob_cube_014.location = (-3.534, -1.114, 1.152)
ob_cube_014.rotation_euler = (1.571, 1.571, 0.0)
ob_cube_014.scale = (0.025, 0.025, 0.25)
ob_cube_014.lineart.crease_threshold = 0.0
ob_cube_015.location = (-3.534, -1.261, 1.152)
ob_cube_015.rotation_euler = (1.571, 1.571, 0.0)
ob_cube_015.scale = (0.025, 0.025, 0.25)
ob_cube_015.lineart.crease_threshold = 0.0
ob_cube_016.location = (-3.534, -0.8419, 1.152)
ob_cube_016.rotation_euler = (1.571, 1.571, 0.0)
ob_cube_016.scale = (0.025, 0.025, 0.25)
ob_cube_016.lineart.crease_threshold = 0.0
ob_cube_017.location = (-3.534, -0.9851, 1.152)
ob_cube_017.rotation_euler = (1.571, 1.571, 0.0)
ob_cube_017.scale = (0.025, 0.025, 0.25)
ob_cube_017.lineart.crease_threshold = 0.0
ob_cube_004.location = (-5.635, -1.188, 1.266)
ob_cube_004.rotation_euler = (0.0, 1.571, 0.0)
ob_cube_004.scale = (0.025, 0.025, 0.25)
ob_cube_004.lineart.crease_threshold = 0.0
ob_cube_018.location = (-5.635, -1.319, 1.266)
ob_cube_018.rotation_euler = (0.0, 1.571, 0.0)
ob_cube_018.scale = (0.025, 0.025, 0.25)
ob_cube_018.lineart.crease_threshold = 0.0
ob_cube_019.location = (-5.635, -1.405, 1.266)
ob_cube_019.rotation_euler = (0.0, 1.571, 0.0)
ob_cube_019.scale = (0.025, 0.025, 0.25)
ob_cube_019.lineart.crease_threshold = 0.0
ob_cube_020.location = (-5.635, -1.552, 1.266)
ob_cube_020.rotation_euler = (0.0, 1.571, 0.0)
ob_cube_020.scale = (0.025, 0.025, 0.25)
ob_cube_020.lineart.crease_threshold = 0.0
ob_cube_021.location = (-5.635, -1.645, 1.266)
ob_cube_021.rotation_euler = (0.0, 1.571, 0.0)
ob_cube_021.scale = (0.025, 0.025, 0.25)
ob_cube_021.lineart.crease_threshold = 0.0

# ---- collection membership
col_collection_1.objects.link(ob_cube)
col_collection_1.objects.link(ob_grid)
col_collection_1.objects.link(ob_lamp)
col_collection_1.objects.link(ob_camera)
col_collection_1.objects.link(ob_cylinder_002)
col_collection_1.objects.link(ob_cylinder_001)
col_collection_1.objects.link(ob_cube_000)
col_collection_1.objects.link(ob_cube_006)
col_collection_1.objects.link(ob_cube_007)
col_collection_1.objects.link(ob_cube_011)
col_collection_1.objects.link(ob_cube_012)
col_collection_1.objects.link(ob_cube_013)
col_collection_1.objects.link(ob_cube_014)
col_collection_1.objects.link(ob_cube_015)
col_collection_1.objects.link(ob_cube_016)
col_collection_1.objects.link(ob_cube_017)
col_collection_1.objects.link(ob_cube_004)
col_collection_1.objects.link(ob_cube_018)
col_collection_1.objects.link(ob_cube_019)
col_collection_1.objects.link(ob_cube_020)
col_collection_1.objects.link(ob_cube_021)

# ---- scene / render settings (as saved in the file)
scene.camera = ob_camera
scene.frame_start = 1; scene.frame_end = 250; scene.frame_set(1)
scene.render.engine = 'BLENDER_EEVEE_NEXT'
scene.render.resolution_x = 1280
scene.render.pixel_aspect_x = 3.0
scene.render.pixel_aspect_y = 2.0
scene.render.dither_intensity = 0.0
scene.cycles.use_denoising = False
scene.cycles.samples = 128
scene.cycles.sampling_pattern = 'TABULATED_SOBOL'
scene.cycles.light_sampling_threshold = 0.0
scene.cycles.use_adaptive_sampling = False
scene.cycles.use_light_tree = False
scene.cycles.blur_glossy = 0.0
scene.cycles.sample_clamp_indirect = 0.0
scene.view_settings.view_transform = 'Standard'
bpy.context.view_layer.update()
